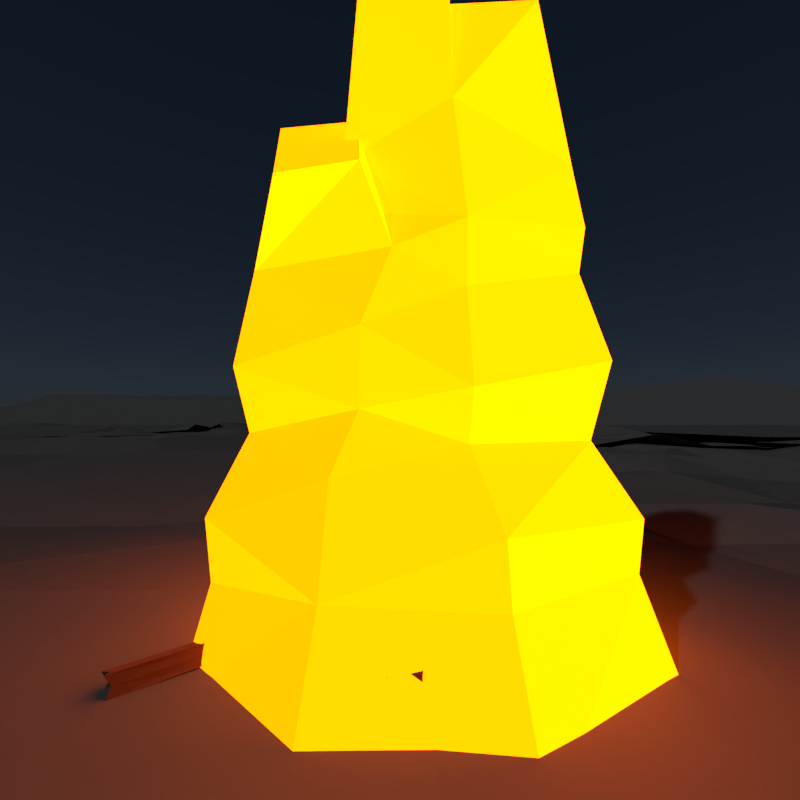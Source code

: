 # Source: Low_Poly_Fire.blend  (saved by Blender 2.72.3; exported with 4.5.12 LTS)
import bpy
from mathutils import Matrix  # noqa: F401  (used for matrix-valued properties, if any)

bpy.ops.wm.read_factory_settings(use_empty=True)
scene = bpy.context.scene
scene.name = 'Google.com/+BrandonFarley'

# ---- collections
col_collection_1 = bpy.data.collections.new('Collection 1'); scene.collection.children.link(col_collection_1)

# ---- materials (node trees are filled in below, after node groups)
mat_material_003 = bpy.data.materials.new('Material.003')
mat_material_003.alpha_threshold = 0.0
mat_material_003.roughness = 0.5
mat_material_004 = bpy.data.materials.new('Material.004')
mat_material_004.alpha_threshold = 0.0
mat_material_004.roughness = 0.5
mat_material_001 = bpy.data.materials.new('Material.001')
mat_material_001.alpha_threshold = 0.0
mat_material_001.diffuse_color = (0.1709, 0.05, 0.01281, 1.0)
mat_material_001.specular_color = (0.2432, 0.2432, 0.2432)
mat_material_001.roughness = 0.5
mat_material = bpy.data.materials.new('Material')
mat_material.alpha_threshold = 0.0
mat_material.roughness = 0.5
mat_material_002 = bpy.data.materials.new('Material.002')
mat_material_002.alpha_threshold = 0.0
mat_material_002.diffuse_color = (0.0657, 0.5931, 0.02086, 1.0)
mat_material_002.roughness = 0.5

# ---- material node trees
mat_material_003.use_nodes = True; mat_material_003.node_tree.nodes.clear()
_N = mat_material_003.node_tree.nodes; _L = mat_material_003.node_tree.links
n0 = _N.new('ShaderNodeEmission'); n0.name = 'Emission'; n0.location = (-342, 174)
n0.inputs[0].default_value = (0.8, 0.09464, 0.0, 1.0)
n0.inputs[1].default_value = 12.0
n1 = _N.new('ShaderNodeBsdfDiffuse'); n1.name = 'Diffuse BSDF'; n1.location = (-320, 306)
n1.inputs[0].default_value = (0.8, 0.3624, 0.0, 1.0)
n2 = _N.new('ShaderNodeTexCoord'); n2.name = 'Texture Coordinate'; n2.location = (-551, 408)
n3 = _N.new('ShaderNodeAddShader'); n3.name = 'Add Shader'; n3.location = (-71, 186)
n4 = _N.new('ShaderNodeMixShader'); n4.name = 'Mix Shader.001'; n4.location = (38, 409)
n5 = _N.new('ShaderNodeBsdfTransparent'); n5.name = 'Transparent BSDF'; n5.location = (62, 75)
n6 = _N.new('ShaderNodeOutputMaterial'); n6.name = 'Material Output'; n6.location = (489, 369)
n7 = _N.new('ShaderNodeMixShader'); n7.name = 'Mix Shader.002'; n7.location = (289, 215)
n7.inputs[0].default_value = 0.6667
_L.new(n1.outputs[0], n3.inputs[0])
_L.new(n0.outputs[0], n3.inputs[1])
_L.new(n3.outputs[0], n4.inputs[1])
_L.new(n1.outputs[0], n4.inputs[2])
_L.new(n2.outputs[1], n4.inputs[0])
_L.new(n5.outputs[0], n7.inputs[2])
_L.new(n4.outputs[0], n7.inputs[1])
_L.new(n7.outputs[0], n6.inputs[0])
n6.is_active_output = True
mat_material_004.use_nodes = True; mat_material_004.node_tree.nodes.clear()
_N = mat_material_004.node_tree.nodes; _L = mat_material_004.node_tree.links
n0 = _N.new('ShaderNodeOutputMaterial'); n0.name = 'Material Output'; n0.location = (300, 300)
n1 = _N.new('ShaderNodeBsdfDiffuse'); n1.name = 'Diffuse BSDF'; n1.location = (10, 300)
n1.inputs[0].default_value = (0.1161, 0.1161, 0.1161, 1.0)
_L.new(n1.outputs[0], n0.inputs[0])
n0.is_active_output = True
mat_material_001.use_nodes = True; mat_material_001.node_tree.nodes.clear()
_N = mat_material_001.node_tree.nodes; _L = mat_material_001.node_tree.links
n0 = _N.new('ShaderNodeOutputMaterial'); n0.name = 'Material Output'; n0.location = (300, 300)
n1 = _N.new('ShaderNodeBsdfDiffuse'); n1.name = 'Diffuse BSDF'; n1.location = (10, 300)
n1.inputs[0].default_value = (0.1202, 0.06653, 0.0401, 1.0)
_L.new(n1.outputs[0], n0.inputs[0])
n0.is_active_output = True
mat_material.use_nodes = True; mat_material.node_tree.nodes.clear()
_N = mat_material.node_tree.nodes; _L = mat_material.node_tree.links
n0 = _N.new('ShaderNodeEmission'); n0.name = 'Emission'; n0.location = (-342, 174)
n0.inputs[0].default_value = (0.8, 0.09464, 0.0, 1.0)
n0.inputs[1].default_value = 12.0
n1 = _N.new('ShaderNodeBsdfDiffuse'); n1.name = 'Diffuse BSDF'; n1.location = (-320, 306)
n1.inputs[0].default_value = (0.8, 0.3624, 0.0, 1.0)
n2 = _N.new('ShaderNodeTexCoord'); n2.name = 'Texture Coordinate'; n2.location = (-551, 408)
n3 = _N.new('ShaderNodeAddShader'); n3.name = 'Add Shader'; n3.location = (-71, 186)
n4 = _N.new('ShaderNodeMixShader'); n4.name = 'Mix Shader.001'; n4.location = (38, 409)
n5 = _N.new('ShaderNodeOutputMaterial'); n5.name = 'Material Output'; n5.location = (489, 369)
_L.new(n1.outputs[0], n3.inputs[0])
_L.new(n0.outputs[0], n3.inputs[1])
_L.new(n3.outputs[0], n4.inputs[1])
_L.new(n1.outputs[0], n4.inputs[2])
_L.new(n2.outputs[1], n4.inputs[0])
_L.new(n4.outputs[0], n5.inputs[0])
n5.is_active_output = True
mat_material_002.use_nodes = True; mat_material_002.node_tree.nodes.clear()
_N = mat_material_002.node_tree.nodes; _L = mat_material_002.node_tree.links
n0 = _N.new('ShaderNodeOutputMaterial'); n0.name = 'Material Output'; n0.location = (300, 300)
n1 = _N.new('ShaderNodeBsdfDiffuse'); n1.name = 'Diffuse BSDF'; n1.location = (10, 300)
n1.inputs[0].default_value = (0.0657, 0.5931, 0.02086, 1.0)
_L.new(n1.outputs[0], n0.inputs[0])
n0.is_active_output = True

# ---- world
world_world = bpy.data.worlds.new('World'); scene.world = world_world
world_world.use_nodes = True; world_world.node_tree.nodes.clear()
_N = world_world.node_tree.nodes; _L = world_world.node_tree.links
n0 = _N.new('ShaderNodeOutputWorld'); n0.name = 'World Output'; n0.location = (300, 300)
n1 = _N.new('ShaderNodeBackground'); n1.name = 'Background'; n1.location = (10, 300)
n1.inputs[1].default_value = 0.12
n2 = _N.new('ShaderNodeTexSky'); n2.name = 'Sky Texture'; n2.location = (-190, 300)
n2.sky_type = 'HOSEK_WILKIE'
n2.sun_elevation = 1.571
_L.new(n1.outputs[0], n0.inputs[0])
_L.new(n2.outputs[0], n1.inputs[0])
n0.is_active_output = True
world_world.color = (0.05088, 0.05088, 0.05088)
world_world.use_sun_shadow = False
world_world.sun_shadow_jitter_overblur = 0.0
world_world.cycles.sampling_method = 'MANUAL'
world_world.light_settings.ao_factor = 0.04237

# ---- cameras
cam_camera = bpy.data.cameras.new('Camera')
cam_camera.clip_start = 0.001
cam_camera.clip_end = 2000.0
cam_camera.lens = 16.66
cam_camera.sensor_width = 32.0
cam_camera.sensor_height = 18.0
cam_camera.ortho_scale = 7.314
cam_camera.dof.focus_distance = 0.0

# ---- lights
light_sun = bpy.data.lights.new('Sun', 'SUN')
light_sun.transmission_factor = 0.0
light_sun.angle = 0.03
light_sun.energy = 0.85
light_sun.shadow_buffer_clip_start = 0.5
light_sun.shadow_soft_size = 0.015
light_sun.shadow_cascade_max_distance = 1000.0
light_sun.cycles.use_multiple_importance_sampling = False

# ---- meshes
me_cube_005 = bpy.data.meshes.new('Cube.005')
me_cube_005.from_pydata([(-1.151, -0.3799, 0.0), (0.5928, -0.1378, 1.983), (0.1086, 0.1518, 1.978), (0.1086, -0.2939, 1.978), (-0.2433, -0.2939, 1.978), (0.3736, -0.9054, 0.0), (-0.7064, 0.02836, 2.618), (-0.3752, 0.05223, 2.852), (0.07243, 0.0486, 2.614), (-0.3159, -0.154, 2.618), (-0.04663, 0.1601, 3.416), (-0.57, 0.04426, 3.291), (0.5602, 0.2137, 2.449), (0.1426, -0.2365, 2.297), (-0.297, 0.1142, 2.227), (-0.7715, -0.07814, 2.297), (0.3055, 0.6868, 0.2299), (-1.073, -0.2639, 0.5929), (0.3025, -0.6783, 0.5929), (-0.3204, 0.6182, 0.5281), (-0.9577, -0.1544, 1.49), (0.687, 0.1685, 1.49), (0.2328, -0.4634, 1.49), (-0.283, 0.3214, 1.327)], [], [(2, 23, 14), (11, 9, 7, 6), (4, 20, 22), (0, 5, 18, 17), (7, 9, 10), (20, 4, 15), (12, 2, 3, 1), (14, 8, 13, 2), (7, 14, 6), (11, 6, 15, 9), (4, 3, 13), (20, 17, 18, 22), (21, 2, 12, 1), (1, 22, 21), (14, 7, 8), (19, 23, 21), (13, 8, 9), (19, 17, 20, 23), (21, 18, 16, 19), (18, 5, 16), (2, 21, 23), (14, 23, 20, 15), (21, 22, 18), (16, 0, 17, 19), (3, 4, 22), (1, 3, 22), (10, 9, 8), (5, 0, 16), (15, 6, 14), (15, 4, 13, 9), (8, 7, 10), (3, 2, 13)])
me_cube_005.materials.append(None)
me_cube_005.use_remesh_preserve_volume = False
me_cube_005.use_remesh_preserve_attributes = False
me_cube_005.use_mirror_vertex_groups = False
me_cube_005.update()
me_plane = bpy.data.meshes.new('Plane')
me_plane.from_pydata([(-1.003, -1.003, 0.04834), (1.048, -1.004, 0.01636), (-1.0, 0.9788, -0.07969), (0.9611, 1.007, 0.01511), (-1.06, 0.6666, -0.1455), (-1.016, 0.3137, -0.0617), (-1.002, -0.009745, 0.01771), (-0.979, -0.2798, -0.02722), (-0.968, -0.608, -0.07011), (-0.6405, -0.986, -0.0006325), (-0.3423, -0.9925, 0.02603), (0.03984, -0.9819, -0.04533), (0.3321, -1.007, -0.005189), (0.6222, -1.004, 0.05343), (0.9611, -0.6739, -0.03664), (0.9749, -0.2999, 0.1143), (0.9472, 0.02946, 0.0001623), (0.9872, 0.3257, -0.03746), (1.023, 0.6263, -0.0741), (0.6247, 1.021, 0.02886), (0.339, 1.023, -0.02237), (0.009039, 1.013, 0.01367), (-0.3387, 1.01, -0.008579), (-0.7018, 1.008, 0.04217), (-0.6435, -0.6871, 0.01636), (-0.5992, -0.2961, -0.03138), (-0.6768, -0.01625, -0.03655), (-0.6784, 0.3215, -0.004176), (-0.6516, 0.6704, -0.006447), (-0.3733, -0.6558, 0.01512), (-0.3502, -0.268, 0.09205), (-0.3595, 0.02416, -0.01988), (-0.3466, 0.3163, -0.01085), (-0.3912, 0.6984, -0.09561), (0.009141, -0.6875, 0.01074), (-0.01059, -0.3466, 0.004568), (-0.001071, -0.01826, 0.0007514), (0.03125, 0.276, 0.1637), (0.03202, 0.7172, 0.07434), (0.3196, -0.6772, 0.005324), (0.3521, -0.2763, 0.01227), (0.3423, 0.008365, 0.01077), (0.3391, 0.3595, -0.07631), (0.3652, 0.6373, -0.03573), (0.5981, -0.684, 0.09016), (0.6227, -0.3504, -0.003366), (0.608, -0.01274, -0.001189), (0.6503, 0.3643, 0.02423), (0.5845, 0.7173, -0.03043), (-0.9774, -0.8054, 0.07377), (0.834, -1.004, -0.0009262), (0.9928, 0.8167, 0.002965), (-0.8489, 0.9938, -0.06585), (-1.035, 0.8264, -0.03166), (-1.038, 0.4955, 0.004094), (-1.004, 0.1549, 0.08331), (-0.9868, -0.1452, 0.07205), (-0.9751, -0.4442, -0.03518), (-0.8153, -0.9907, 0.08924), (-0.491, -0.9886, 0.008427), (-0.1511, -0.9865, 0.009028), (0.1844, -0.9941, 0.01914), (0.4767, -1.006, 0.01111), (1.009, -0.8371, 0.05827), (0.971, -0.4871, 0.04453), (0.9616, -0.1361, 0.03091), (0.9682, 0.1784, 0.02925), (1.007, 0.4771, 0.01721), (0.7936, 1.014, 0.01217), (0.4823, 1.022, -0.009302), (0.1736, 1.018, -0.01678), (-0.1644, 1.012, -0.00102), (-0.5154, 1.009, -0.08049), (-0.6754, 0.8382, -0.01945), (-0.6411, -0.8351, -0.002644), (-0.6199, -0.4895, -0.0647), (-0.6393, -0.1555, -0.004337), (-0.6775, 0.1531, 0.004853), (-0.6652, 0.4943, -0.04571), (-0.3684, 0.8561, 0.0418), (-0.361, -0.8261, 0.1149), (-0.3661, -0.4634, 0.1184), (-0.3531, -0.1232, -0.02399), (-0.3519, 0.1699, -0.02765), (-0.3685, 0.5082, -0.02054), (0.02212, 0.8671, 0.1026), (0.02468, -0.8338, 0.08094), (0.0004083, -0.5168, 0.002047), (-0.007103, -0.1823, -0.005122), (0.01253, 0.1304, 0.02592), (0.0311, 0.4975, 0.1109), (0.3526, 0.8309, -0.005389), (0.3259, -0.842, 0.003383), (0.3346, -0.4763, 0.03814), (0.3478, -0.1349, -0.06803), (0.3436, 0.183, 0.02994), (0.3528, 0.4985, -0.01245), (0.6065, 0.8687, -0.02589), (0.609, -0.8459, -0.05486), (0.6105, -0.5192, -0.01853), (0.6166, -0.1819, -0.02066), (0.6287, 0.1757, 0.01102), (0.6188, 0.5404, -0.03375), (-0.807, -0.6452, -0.1081), (-0.7902, -0.2877, -0.08385), (-0.8416, -0.01298, -0.04585), (-0.8456, 0.3193, 0.01964), (-0.8636, 0.6811, 0.1162), (-0.5072, -0.6701, -0.01787), (-0.4745, -0.2824, -0.001086), (-0.5194, 0.005832, 0.05481), (-0.5124, 0.3187, -0.01141), (-0.5214, 0.6852, -0.02285), (-0.1817, -0.6719, -0.00654), (-0.18, -0.3074, 0.0413), (-0.1801, 0.0018, -0.06462), (-0.16, 0.2978, 0.01373), (-0.1799, 0.7056, -0.08893), (0.1654, -0.6819, -0.04901), (0.1708, -0.3123, -0.03873), (0.1725, -0.004852, 0.0223), (0.1845, 0.3182, 0.04627), (0.1979, 0.677, 0.009271), (0.4567, -0.6803, 0.06145), (0.4867, -0.3125, 0.03353), (0.474, -0.002372, 0.05996), (0.4949, 0.3616, -0.00737), (0.4749, 0.678, 0.01383), (0.7797, -0.6789, 0.03074), (0.7992, -0.3262, 0.006896), (0.7784, 0.008108, -0.0278), (0.8184, 0.3447, -0.02746), (0.8039, 0.6722, -0.01532), (0.811, 0.5082, -0.03776), (0.7992, 0.1753, -0.1175), (0.7893, -0.1595, -0.03727), (0.7903, -0.5009, 0.08565), (0.8059, -0.8422, -0.009065), (0.4849, 0.5197, -0.01174), (0.4845, 0.1797, 0.01398), (0.4803, -0.1574, 0.04946), (0.4735, -0.4981, -0.01247), (0.4655, -0.8426, 0.06996), (0.1903, 0.4976, 0.003136), (0.1763, 0.1573, -0.0161), (0.1688, -0.1588, -0.09099), (0.1683, -0.4971, 0.01758), (0.1763, -0.8382, -0.0509), (-0.1697, 0.5016, -0.06119), (-0.17, 0.1498, -0.03618), (-0.1803, -0.1538, -0.08682), (-0.1808, -0.4896, 0.0163), (-0.1661, -0.8291, -0.01382), (-0.5169, 0.5019, -0.01548), (-0.5152, 0.1617, -0.01803), (-0.4969, -0.1384, 0.02327), (-0.4931, -0.4768, 0.04728), (-0.5005, -0.8298, 0.06347), (-0.8547, 0.5039, 0.141), (-0.845, 0.1526, -0.0442), (-0.8168, -0.1505, -0.0999), (-0.7986, -0.4664, -0.09867), (-0.8134, -0.8185, -0.04389), (0.4785, 0.8509, 0.03292), (0.1887, 0.8504, 0.09009), (-0.1723, 0.859, -0.03246), (-0.5163, 0.8461, -0.09756), (-0.8524, 0.8359, -0.04086), (0.7989, 0.8433, 0.05318), (0.8892, 0.9157, 0.02091), (-0.7671, 0.9196, -0.01991), (-0.4347, 0.9288, -0.03597), (-0.07435, 0.9315, 0.02269), (0.2631, 0.9275, 0.01262), (0.5466, 0.9413, 0.006783), (-0.7303, -0.7422, -0.03711), (-0.6997, -0.3833, -0.06891), (-0.7431, -0.0876, -0.04704), (-0.7628, 0.2359, -0.006174), (-0.7586, 0.5853, 0.051), (-0.4336, -0.7466, 0.04517), (-0.4212, -0.3713, 0.06372), (-0.4327, -0.05496, 0.009002), (-0.4328, 0.2419, -0.01693), (-0.4472, 0.5987, -0.03929), (-0.07762, -0.7578, 0.01847), (-0.09436, -0.4156, 0.01623), (-0.09129, -0.08848, -0.03861), (-0.06583, 0.2175, 0.04776), (-0.06985, 0.6059, 0.01017), (0.2477, -0.7593, -0.02244), (0.2576, -0.3874, 0.006911), (0.2545, -0.0741, -0.03236), (0.2645, 0.2582, -0.005274), (0.2719, 0.5799, -0.008161), (0.5381, -0.7685, 0.03764), (0.5461, -0.4186, 0.0003211), (0.5464, -0.0898, 0.02102), (0.5655, 0.2723, 0.01049), (0.543, 0.6126, -0.01621), (0.8925, -0.7601, 0.01119), (0.8848, -0.4009, 0.06296), (0.8694, -0.0662, -0.008364), (0.8892, 0.2505, -0.04007), (0.9125, 0.5732, -0.02805), (0.7022, 0.6132, -0.02912), (0.7214, 0.4419, -0.01864), (0.9059, 0.418, -0.02083), (0.7239, 0.2607, -0.02878), (0.7042, 0.09118, -0.03491), (0.8697, 0.103, -0.03224), (0.6978, -0.08669, -0.0217), (0.7074, -0.2549, -0.01353), (0.8827, -0.2325, 0.03028), (0.7081, -0.4273, 0.01914), (0.6935, -0.5939, 0.04655), (0.8775, -0.586, 0.03012), (0.6926, -0.764, 0.0138), (0.7144, -0.9257, -0.002168), (0.9257, -0.922, 0.01648), (0.4215, 0.583, -0.0111), (0.4184, 0.4305, -0.02771), (0.5659, 0.444, -0.006527), (0.4132, 0.2746, -0.01166), (0.4124, 0.09223, 0.02881), (0.549, 0.0846, 0.02094), (0.4105, -0.07585, 0.0112), (0.4159, -0.2158, 0.005506), (0.553, -0.2497, 0.01417), (0.4105, -0.3918, 0.01792), (0.3954, -0.5828, 0.02308), (0.5347, -0.5961, 0.03053), (0.3917, -0.7614, 0.03493), (0.4009, -0.9232, 0.02032), (0.5449, -0.92, 0.0187), (0.1083, 0.5967, 0.05189), (0.1051, 0.3961, 0.08419), (0.2629, 0.4136, -0.008591), (0.09834, 0.2225, 0.05828), (0.09198, 0.06589, 0.008121), (0.2598, 0.08666, 0.01181), (0.08644, -0.09308, -0.01975), (0.08017, -0.2492, -0.03262), (0.26, -0.2216, -0.0459), (0.08489, -0.4153, -0.00422), (0.0887, -0.5953, -0.005007), (0.2478, -0.5824, 0.003385), (0.0935, -0.764, -0.0007849), (0.1035, -0.9074, 0.002343), (0.254, -0.9192, -0.008665), (-0.2774, 0.6045, -0.06684), (-0.2585, 0.4075, -0.0202), (-0.06585, 0.3954, 0.05697), (-0.2559, 0.234, -0.01504), (-0.2647, 0.086, -0.0372), (-0.0846, 0.06616, -0.01847), (-0.267, -0.06297, -0.04921), (-0.2643, -0.213, 0.004729), (-0.0986, -0.245, -0.0128), (-0.271, -0.3856, 0.06772), (-0.2795, -0.5674, 0.03793), (-0.0898, -0.5923, 0.005583), (-0.2751, -0.7497, 0.0305), (-0.2593, -0.9042, 0.03632), (-0.05889, -0.9064, 0.008663), (-0.5886, 0.5853, -0.02285), (-0.5927, 0.4072, -0.0189), (-0.4348, 0.4089, -0.0145), (-0.5973, 0.239, -0.00706), (-0.5975, 0.07382, 0.001436), (-0.4397, 0.08859, -0.001442), (-0.5838, -0.07184, 0.009364), (-0.5531, -0.216, -0.003024), (-0.4147, -0.203, 0.02338), (-0.5469, -0.3918, -0.01206), (-0.5665, -0.5772, -0.005162), (-0.4336, -0.5653, 0.04171), (-0.5697, -0.757, 0.01556), (-0.5663, -0.9092, 0.0178), (-0.4214, -0.9094, 0.0537), (-0.9597, 0.5954, 0.01938), (-0.9362, 0.4125, 0.0297), (-0.7654, 0.4203, 0.0327), (-0.9315, 0.2336, 0.0001727), (-0.9244, 0.07481, 0.004252), (-0.7592, 0.07026, -0.0301), (-0.9104, -0.08629, -0.01425), (-0.8969, -0.2116, -0.03144), (-0.7104, -0.2222, -0.05443), (-0.8839, -0.3687, -0.06178), (-0.8858, -0.5389, -0.07813), (-0.7136, -0.5759, -0.06139), (-0.8976, -0.7221, -0.03207), (-0.9004, -0.9033, 0.04114), (-0.7354, -0.9093, 0.01245), (0.4113, 0.9331, -0.001616), (0.4157, 0.7496, 0.0007527), (0.5342, 0.7806, -0.001313), (0.1016, 0.937, 0.047), (0.1149, 0.7754, 0.0674), (0.2765, 0.7504, 0.01482), (-0.2625, 0.9304, 0.0003701), (-0.2839, 0.7795, -0.04292), (-0.07581, 0.7843, 0.0121), (-0.6048, 0.9301, -0.03636), (-0.5907, 0.7657, -0.03836), (-0.4457, 0.7775, -0.04168), (-0.9352, 0.9051, -0.05368), (-0.9519, 0.7405, -0.02224), (-0.7666, 0.7499, 0.01742), (0.7073, 0.9321, 0.01715), (0.7025, 0.7731, -0.004013), (0.9077, 0.736, -0.01036), (-0.3563, -0.04951, -0.02194), (-0.005093, -0.4317, 0.003308), (-0.004087, -0.1003, -0.002185), (0.02189, 0.2032, 0.09483), (0.3451, -0.06328, -0.02863), (-0.2698, 0.01298, -0.04225), (0.0801, -0.3295, -0.01708), (0.0857, -0.01156, 0.01153), (0.1079, 0.2971, 0.105), (0.4082, 0.002997, 0.03537), (-0.3557, 0.09703, -0.02377), (-0.008849, -0.2644, -0.0002767), (0.00573, 0.05605, 0.01334), (0.03118, 0.3868, 0.1373), (0.343, 0.0957, 0.02036), (-0.4394, 0.01499, 0.01747), (-0.09529, -0.327, 0.02293), (-0.09059, -0.008232, -0.03193), (-0.06438, 0.2869, 0.08873), (0.2574, 0.001757, 0.01654), (0.1804, 0.2377, 0.01509), (0.1744, 0.07623, 0.003101), (0.09443, 0.1438, 0.004909), (0.26, 0.1702, 0.006917), (0.1706, -0.08182, -0.03434), (0.1698, -0.2356, -0.06486), (0.08085, -0.1705, -0.04806), (0.2583, -0.1469, -0.07951), (-0.165, 0.2238, -0.01123), (-0.1751, 0.0758, -0.0504), (-0.2609, 0.1599, -0.03192), (-0.07874, 0.1401, -0.005128), (-0.1802, -0.07602, -0.07572), (-0.1802, -0.2306, -0.02276), (-0.2667, -0.1385, -0.0554), (-0.09372, -0.168, -0.04597), (-0.3929, -0.08907, -0.007495), (-0.3961, -0.0154, -0.00544), (-0.4761, -0.02456, 0.03191), (-0.04697, -0.4662, 0.009139), (-0.05248, -0.3811, 0.0104), (-0.1372, -0.3615, 0.02876), (-0.1358, -0.1212, -0.06271), (-0.04919, -0.1354, -0.02186), (-0.04618, -0.05337, -0.01893), (-0.1357, -0.04334, -0.05161), (-0.1179, 0.1837, 0.005792), (-0.02665, 0.174, 0.03684), (-0.01729, 0.2468, 0.1058), (-0.1129, 0.2577, 0.03074), (0.2116, -0.1164, -0.06168), (0.3012, -0.1045, -0.0502), (0.2984, -0.03287, -0.01079), (0.2135, -0.03948, -0.00503), (0.2204, 0.2077, -0.01069), (0.304, 0.2206, 0.01233), (0.2245, 0.2882, 0.0205), (0.3774, 0.0503, 0.01979), (0.4432, 0.04493, 0.04439), (0.378, 0.1376, 0.02937), (0.3792, -0.1054, -0.02841), (0.4423, -0.03911, 0.03558), (0.3764, -0.03374, 0.01099), (0.06817, 0.336, 0.124), (0.1448, 0.3571, 0.06523), (0.06809, 0.4468, 0.09753), (0.05544, 0.1765, 0.0421), (0.1373, 0.1899, 0.02109), (0.1414, 0.2704, 0.05228), (0.0648, 0.2493, 0.111), (0.04546, 0.02381, 0.004436), (0.1322, 0.03052, 0.01521), (0.1342, 0.1116, -0.00399), (0.05226, 0.09813, 0.01702), (0.2161, 0.0409, 0.01706), (0.3011, 0.04751, 0.01129), (0.3017, 0.1348, 0.02087), (0.2181, 0.122, -0.002147), (0.03967, -0.1377, -0.01244), (0.1276, -0.1259, -0.05537), (0.1295, -0.04896, 0.001277), (0.04269, -0.05567, -0.009499), (0.03479, -0.2979, -0.01403), (0.1255, -0.2808, -0.03568), (0.1245, -0.204, -0.06181), (0.03653, -0.2157, -0.01887), (0.2154, -0.267, -0.04232), (0.3039, -0.1783, -0.05696), (0.2144, -0.1902, -0.06844), (0.04265, -0.4661, -0.001087), (0.1278, -0.3638, -0.02148), (0.03715, -0.381, 0.000174), (-0.1129, 0.3466, 0.03535), (-0.0173, 0.3357, 0.1104), (-0.01737, 0.4465, 0.08392), (-0.3039, 0.2019, -0.02135), (-0.2129, 0.1919, -0.02561), (-0.2079, 0.2659, -0.0006557), (-0.3121, 0.05508, -0.02854), (-0.2224, 0.0439, -0.05091), (-0.2174, 0.1179, -0.03669), (-0.3083, 0.128, -0.03243), (-0.1324, 0.03398, -0.04155), (-0.04284, 0.02395, -0.008862), (-0.03604, 0.09826, 0.003723), (-0.1273, 0.108, -0.02733), (-0.3101, -0.09308, -0.0366), (-0.2237, -0.1084, -0.06802), (-0.2236, -0.03059, -0.05692), (-0.3132, -0.01941, -0.03455), (-0.2221, -0.2602, 0.02301), (-0.2223, -0.1834, -0.04104), (-0.3087, -0.1681, -0.009631), (-0.1393, -0.2762, 0.01425), (-0.0546, -0.2958, -0.004118), (-0.05285, -0.2136, -0.008963), (-0.1395, -0.1994, -0.04981), (-0.4796, 0.04721, 0.02669), (-0.3996, 0.05637, -0.01066), (-0.3958, 0.1292, -0.01455)], [], [(167, 73, 170), (166, 79, 171), (165, 85, 172), (164, 91, 173), (163, 97, 174), (162, 74, 175), (161, 75, 176), (160, 76, 177), (159, 77, 178), (158, 78, 179), (157, 80, 180), (156, 81, 181), (155, 82, 349, 182), (154, 83, 183), (153, 84, 184), (152, 86, 185), (151, 87, 352, 186), (150, 348, 355), (149, 344, 359), (148, 90, 189), (147, 92, 190), (146, 93, 191), (145, 340, 363), (144, 336, 367), (143, 96, 194), (142, 98, 195), (141, 99, 196), (140, 100, 197), (139, 101, 198), (138, 102, 199), (137, 63, 200), (136, 64, 201), (135, 65, 202), (134, 66, 203), (133, 67, 204), (102, 133, 205), (47, 131, 206), (131, 17, 207), (101, 134, 208), (46, 130, 209), (130, 16, 210), (100, 135, 211), (45, 129, 212), (129, 15, 213), (99, 136, 214), (44, 128, 215), (128, 14, 216), (98, 137, 217), (13, 50, 218), (50, 1, 219), (96, 138, 220), (42, 126, 221), (126, 47, 222), (95, 139, 223), (41, 322, 370), (125, 46, 225), (94, 140, 226, 373), (40, 124, 227), (124, 45, 228), (93, 141, 229), (39, 123, 230), (123, 44, 231), (92, 142, 232), (12, 62, 233), (62, 13, 234), (90, 143, 235), (37, 321, 376), (121, 42, 237), (89, 335, 379), (36, 320, 383), (120, 332, 387), (88, 339, 391), (35, 319, 395), (119, 40, 243, 399), (87, 146, 244, 402), (34, 118, 245), (118, 39, 246), (86, 147, 247), (11, 61, 248), (61, 12, 249), (84, 148, 250), (32, 116, 251), (116, 331, 405), (83, 343, 408), (31, 318, 411), (115, 330, 415), (82, 347, 419), (30, 114, 423, 257), (114, 329, 426), (81, 151, 259), (29, 113, 260), (113, 34, 261), (80, 152, 262), (10, 60, 263), (60, 11, 264), (78, 153, 265), (27, 111, 266), (111, 32, 267), (77, 154, 268), (26, 110, 269), (110, 328, 430), (76, 155, 271), (25, 109, 272), (109, 30, 273), (75, 156, 274), (24, 108, 275), (108, 29, 276), (74, 157, 277), (9, 59, 278), (59, 10, 279), (54, 158, 280), (5, 106, 281), (106, 27, 282), (55, 159, 283), (6, 105, 284), (105, 26, 285), (56, 160, 286), (7, 104, 287), (104, 25, 288), (57, 161, 289), (8, 103, 290), (103, 24, 291), (49, 162, 292), (0, 58, 293), (58, 9, 294), (91, 163, 295), (43, 127, 296), (127, 48, 297), (85, 164, 298), (38, 122, 299), (122, 43, 300), (79, 165, 301), (33, 117, 302), (117, 38, 303), (73, 166, 304), (28, 112, 305), (112, 33, 306), (53, 167, 307), (4, 107, 308), (107, 28, 309), (97, 168, 310), (48, 132, 311), (132, 18, 312), (168, 51, 169), (51, 3, 169), (3, 68, 169), (68, 168, 169), (73, 23, 170), (23, 52, 170), (52, 167, 170), (79, 22, 171), (22, 72, 171), (72, 166, 171), (85, 21, 172), (21, 71, 172), (71, 165, 172), (91, 20, 173), (20, 70, 173), (70, 164, 173), (97, 19, 174), (19, 69, 174), (69, 163, 174), (74, 24, 175), (24, 103, 175), (103, 162, 175), (75, 25, 176), (25, 104, 176), (104, 161, 176), (76, 26, 177), (26, 105, 177), (105, 160, 177), (77, 27, 178), (27, 106, 178), (106, 159, 178), (78, 28, 179), (28, 107, 179), (107, 158, 179), (80, 29, 180), (29, 108, 180), (108, 157, 180), (81, 30, 181), (30, 109, 181), (109, 156, 181), (82, 313, 349), (31, 328, 350), (110, 155, 182, 351), (83, 32, 183), (32, 111, 183), (111, 154, 183), (84, 33, 184), (33, 112, 184), (112, 153, 184), (86, 34, 185), (34, 113, 185), (113, 152, 185), (87, 314, 352), (35, 329, 353), (114, 151, 186, 354), (88, 315, 356), (36, 330, 357), (115, 345, 358), (89, 316, 360), (37, 331, 361), (116, 341, 362), (90, 38, 189), (38, 117, 189), (117, 148, 189), (92, 39, 190), (39, 118, 190), (118, 147, 190), (93, 40, 191), (40, 119, 191), (119, 146, 191), (94, 317, 364), (41, 332, 365), (120, 337, 366), (95, 42, 193, 368), (42, 121, 369, 193), (121, 333, 369), (96, 43, 194), (43, 122, 194), (122, 143, 194), (98, 44, 195), (44, 123, 195), (123, 142, 195), (99, 45, 196), (45, 124, 196), (124, 141, 196), (100, 46, 197), (46, 125, 197), (125, 140, 197), (101, 47, 198), (47, 126, 198), (126, 139, 198), (102, 48, 199), (48, 127, 199), (127, 138, 199), (63, 14, 200), (14, 128, 200), (128, 137, 200), (64, 15, 201), (15, 129, 201), (129, 136, 201), (65, 16, 202), (16, 130, 202), (130, 135, 202), (66, 17, 203), (17, 131, 203), (131, 134, 203), (67, 18, 204), (18, 132, 204), (132, 133, 204), (133, 132, 205), (132, 48, 205), (48, 102, 205), (131, 133, 206), (133, 102, 206), (102, 47, 206), (17, 67, 207), (67, 133, 207), (133, 131, 207), (134, 131, 208), (131, 47, 208), (47, 101, 208), (130, 134, 209), (134, 101, 209), (101, 46, 209), (16, 66, 210), (66, 134, 210), (134, 130, 210), (135, 130, 211), (130, 46, 211), (46, 100, 211), (129, 135, 212), (135, 100, 212), (100, 45, 212), (15, 65, 213), (65, 135, 213), (135, 129, 213), (136, 129, 214), (129, 45, 214), (45, 99, 214), (128, 136, 215), (136, 99, 215), (99, 44, 215), (14, 64, 216), (64, 136, 216), (136, 128, 216), (137, 128, 217), (128, 44, 217), (44, 98, 217), (50, 137, 218), (137, 98, 218), (98, 13, 218), (1, 63, 219), (63, 137, 219), (137, 50, 219), (138, 127, 220), (127, 43, 220), (43, 96, 220), (126, 138, 221), (138, 96, 221), (96, 42, 221), (47, 102, 222), (102, 138, 222), (138, 126, 222), (139, 126, 223), (126, 42, 223), (42, 95, 223), (125, 139, 224, 371), (139, 95, 372, 224), (95, 327, 372), (46, 101, 225), (101, 139, 225), (139, 125, 225), (140, 125, 374, 226), (125, 322, 374), (41, 317, 375), (124, 140, 227), (140, 94, 227), (94, 40, 227), (45, 100, 228), (100, 140, 228), (140, 124, 228), (141, 124, 229), (124, 40, 229), (40, 93, 229), (123, 141, 230), (141, 93, 230), (93, 39, 230), (44, 99, 231), (99, 141, 231), (141, 123, 231), (142, 123, 232), (123, 39, 232), (39, 92, 232), (62, 142, 233), (142, 92, 233), (92, 12, 233), (13, 98, 234), (98, 142, 234), (142, 62, 234), (143, 122, 235), (122, 38, 235), (38, 90, 235), (121, 143, 236, 377), (143, 90, 378, 236), (90, 326, 378), (42, 96, 237), (96, 143, 237), (143, 121, 237), (144, 333, 380), (121, 321, 381), (37, 316, 382), (120, 334, 384), (144, 335, 385), (89, 325, 386), (41, 327, 388), (95, 336, 389), (144, 334, 390), (145, 337, 392), (120, 320, 393), (36, 315, 394), (119, 338, 396), (145, 339, 397), (88, 324, 398), (40, 94, 400, 243), (94, 340, 400), (145, 338, 401), (146, 119, 403, 244), (119, 319, 403), (35, 314, 404), (118, 146, 245), (146, 87, 245), (87, 34, 245), (39, 93, 246), (93, 146, 246), (146, 118, 246), (147, 118, 247), (118, 34, 247), (34, 86, 247), (61, 147, 248), (147, 86, 248), (86, 11, 248), (12, 92, 249), (92, 147, 249), (147, 61, 249), (148, 117, 250), (117, 33, 250), (33, 84, 250), (116, 148, 251), (148, 84, 251), (84, 32, 251), (37, 326, 406), (90, 148, 252, 407), (148, 116, 405, 252), (149, 341, 409), (116, 32, 253, 410), (32, 83, 408, 253), (115, 342, 412), (149, 343, 413), (83, 323, 414), (36, 325, 416), (89, 344, 417), (149, 342, 418), (150, 345, 420), (115, 318, 421), (31, 313, 422), (114, 346, 423), (150, 347, 424), (82, 30, 257, 425), (35, 324, 427), (88, 348, 428), (150, 346, 429), (151, 114, 259), (114, 30, 259), (30, 81, 259), (113, 151, 260), (151, 81, 260), (81, 29, 260), (34, 87, 261), (87, 151, 261), (151, 113, 261), (152, 113, 262), (113, 29, 262), (29, 80, 262), (60, 152, 263), (152, 80, 263), (80, 10, 263), (11, 86, 264), (86, 152, 264), (152, 60, 264), (153, 112, 265), (112, 28, 265), (28, 78, 265), (111, 153, 266), (153, 78, 266), (78, 27, 266), (32, 84, 267), (84, 153, 267), (153, 111, 267), (154, 111, 268), (111, 27, 268), (27, 77, 268), (110, 154, 269), (154, 77, 269), (77, 26, 269), (31, 323, 431), (83, 154, 270, 432), (154, 110, 430, 270), (155, 110, 271), (110, 26, 271), (26, 76, 271), (109, 155, 272), (155, 76, 272), (76, 25, 272), (30, 82, 273), (82, 155, 273), (155, 109, 273), (156, 109, 274), (109, 25, 274), (25, 75, 274), (108, 156, 275), (156, 75, 275), (75, 24, 275), (29, 81, 276), (81, 156, 276), (156, 108, 276), (157, 108, 277), (108, 24, 277), (24, 74, 277), (59, 157, 278), (157, 74, 278), (74, 9, 278), (10, 80, 279), (80, 157, 279), (157, 59, 279), (158, 107, 280), (107, 4, 280), (4, 54, 280), (106, 158, 281), (158, 54, 281), (54, 5, 281), (27, 78, 282), (78, 158, 282), (158, 106, 282), (159, 106, 283), (106, 5, 283), (5, 55, 283), (105, 159, 284), (159, 55, 284), (55, 6, 284), (26, 77, 285), (77, 159, 285), (159, 105, 285), (160, 105, 286), (105, 6, 286), (6, 56, 286), (104, 160, 287), (160, 56, 287), (56, 7, 287), (25, 76, 288), (76, 160, 288), (160, 104, 288), (161, 104, 289), (104, 7, 289), (7, 57, 289), (103, 161, 290), (161, 57, 290), (57, 8, 290), (24, 75, 291), (75, 161, 291), (161, 103, 291), (162, 103, 292), (103, 8, 292), (8, 49, 292), (58, 162, 293), (162, 49, 293), (49, 0, 293), (9, 74, 294), (74, 162, 294), (162, 58, 294), (163, 69, 295), (69, 20, 295), (20, 91, 295), (127, 163, 296), (163, 91, 296), (91, 43, 296), (48, 97, 297), (97, 163, 297), (163, 127, 297), (164, 70, 298), (70, 21, 298), (21, 85, 298), (122, 164, 299), (164, 85, 299), (85, 38, 299), (43, 91, 300), (91, 164, 300), (164, 122, 300), (165, 71, 301), (71, 22, 301), (22, 79, 301), (117, 165, 302), (165, 79, 302), (79, 33, 302), (38, 85, 303), (85, 165, 303), (165, 117, 303), (166, 72, 304), (72, 23, 304), (23, 73, 304), (112, 166, 305), (166, 73, 305), (73, 28, 305), (33, 79, 306), (79, 166, 306), (166, 112, 306), (167, 52, 307), (52, 2, 307), (2, 53, 307), (107, 167, 308), (167, 53, 308), (53, 4, 308), (28, 73, 309), (73, 167, 309), (167, 107, 309), (168, 68, 310), (68, 19, 310), (19, 97, 310), (132, 168, 311), (168, 97, 311), (97, 48, 311), (18, 51, 312), (51, 168, 312), (168, 132, 312), (431, 432, 270), (431, 323, 432), (323, 83, 432), (429, 426, 258), (429, 346, 426), (346, 114, 426), (428, 429, 258), (428, 348, 429), (348, 150, 429), (427, 428, 258), (427, 324, 428), (324, 88, 428), (424, 425, 257), (424, 347, 425), (347, 82, 425), (423, 424, 257), (423, 346, 424), (346, 150, 424), (422, 419, 256), (422, 313, 419), (313, 82, 419), (421, 422, 256), (421, 318, 422), (318, 31, 422), (420, 421, 256), (420, 345, 421), (345, 115, 421), (418, 415, 255), (418, 342, 415), (342, 115, 415), (417, 418, 255), (417, 344, 418), (344, 149, 418), (416, 417, 255), (416, 325, 417), (325, 89, 417), (414, 411, 254), (414, 323, 411), (323, 31, 411), (413, 414, 254), (413, 343, 414), (343, 83, 414), (412, 413, 254), (412, 342, 413), (342, 149, 413), (409, 410, 253), (409, 341, 410), (341, 116, 410), (406, 407, 252), (406, 326, 407), (326, 90, 407), (404, 402, 244), (404, 314, 402), (314, 87, 402), (403, 404, 244), (403, 319, 404), (319, 35, 404), (401, 399, 243), (401, 338, 399), (338, 119, 399), (400, 401, 243), (400, 340, 401), (340, 145, 401), (398, 395, 242), (398, 324, 395), (324, 35, 395), (397, 398, 242), (397, 339, 398), (339, 88, 398), (396, 397, 242), (396, 338, 397), (338, 145, 397), (394, 391, 241), (394, 315, 391), (315, 88, 391), (393, 394, 241), (393, 320, 394), (320, 36, 394), (392, 393, 241), (392, 337, 393), (337, 120, 393), (390, 387, 240), (390, 334, 387), (334, 120, 387), (389, 390, 240), (389, 336, 390), (336, 144, 390), (388, 389, 240), (388, 327, 389), (327, 95, 389), (386, 383, 239), (386, 325, 383), (325, 36, 383), (385, 386, 239), (385, 335, 386), (335, 89, 386), (384, 385, 239), (384, 334, 385), (334, 144, 385), (382, 379, 238), (382, 316, 379), (316, 89, 379), (381, 382, 238), (381, 321, 382), (321, 37, 382), (380, 381, 238), (380, 333, 381), (333, 121, 381), (378, 376, 236), (378, 326, 376), (326, 37, 376), (375, 373, 226), (375, 317, 373), (317, 94, 373), (374, 375, 226), (374, 322, 375), (322, 41, 375), (372, 370, 224), (372, 327, 370), (327, 41, 370), (369, 367, 193), (369, 333, 367), (333, 144, 367), (366, 363, 192), (366, 337, 363), (337, 145, 363), (365, 366, 192), (365, 332, 366), (332, 120, 366), (364, 365, 192), (364, 317, 365), (317, 41, 365), (362, 359, 188), (362, 341, 359), (341, 149, 359), (361, 362, 188), (361, 331, 362), (331, 116, 362), (360, 361, 188), (360, 316, 361), (316, 37, 361), (358, 355, 187), (358, 345, 355), (345, 150, 355), (357, 358, 187), (357, 330, 358), (330, 115, 358), (356, 357, 187), (356, 315, 357), (315, 36, 357), (353, 354, 186), (353, 329, 354), (329, 114, 354), (352, 353, 186), (352, 314, 353), (314, 35, 353), (350, 351, 182), (350, 328, 351), (328, 110, 351), (349, 350, 182), (349, 313, 350), (313, 31, 350), (430, 431, 270), (430, 328, 431), (328, 31, 431), (426, 427, 258), (426, 329, 427), (329, 35, 427), (419, 420, 256), (419, 347, 420), (347, 150, 420), (415, 416, 255), (415, 330, 416), (330, 36, 416), (411, 412, 254), (411, 318, 412), (318, 115, 412), (408, 409, 253), (408, 343, 409), (343, 149, 409), (405, 406, 252), (405, 331, 406), (331, 37, 406), (395, 396, 242), (395, 319, 396), (319, 119, 396), (391, 392, 241), (391, 339, 392), (339, 145, 392), (387, 388, 240), (387, 332, 388), (332, 41, 388), (383, 384, 239), (383, 320, 384), (320, 120, 384), (379, 380, 238), (379, 335, 380), (335, 144, 380), (376, 377, 236), (376, 321, 377), (321, 121, 377), (370, 371, 224), (370, 322, 371), (322, 125, 371), (367, 368, 193), (367, 336, 368), (336, 95, 368), (363, 364, 192), (363, 340, 364), (340, 94, 364), (359, 360, 188), (359, 344, 360), (344, 89, 360), (355, 356, 187), (355, 348, 356), (348, 88, 356)])
me_plane.materials.append(mat_material_004)
me_plane.use_remesh_preserve_volume = False
me_plane.use_remesh_preserve_attributes = False
me_plane.use_mirror_vertex_groups = False
me_plane.update()
me_plane_001 = bpy.data.meshes.new('Plane.001')
me_plane_001.from_pydata([(-1.008, -1.007, -0.1933), (1.048, -1.004, 0.01636), (-1.0, 0.9788, -0.0965), (0.9611, 1.007, 0.01511), (-1.06, 0.6666, -0.2053), (-1.016, 0.3137, -0.06414), (-1.002, -0.009745, 0.01771), (-0.979, -0.2798, -0.03001), (-0.968, -0.6088, -0.1124), (-0.6406, -0.9876, -0.0876), (-0.347, -0.9968, -0.2156), (0.03983, -0.9823, -0.06712), (0.3321, -1.007, -0.005189), (0.6222, -1.004, 0.05343), (0.9611, -0.6739, -0.03664), (0.9749, -0.2999, 0.1143), (0.9472, 0.02946, 0.0001623), (0.9872, 0.3257, -0.03746), (1.023, 0.6263, -0.0741), (0.6247, 1.021, 0.02886), (0.339, 1.023, -0.02237), (0.009039, 1.013, 0.01367), (-0.3387, 1.01, -0.008579), (-0.7018, 1.008, 0.0336), (-0.6482, -0.6913, -0.2253), (-0.5993, -0.2978, -0.1228), (-0.6768, -0.0163, -0.0392), (-0.6784, 0.3215, -0.006045), (-0.6516, 0.6704, -0.06423), (-0.3734, -0.6574, -0.07204), (-0.3549, -0.2722, -0.1496), (-0.3595, 0.02365, -0.04759), (-0.3466, 0.3163, -0.01085), (-0.3912, 0.6984, -0.09561), (0.009113, -0.6887, -0.05169), (-0.01063, -0.3478, -0.06481), (-0.001077, -0.0185, -0.0122), (0.03125, 0.276, 0.1637), (0.03202, 0.7172, 0.07434), (0.3196, -0.6772, 0.005324), (0.3521, -0.2763, 0.01227), (0.3423, 0.008365, 0.01077), (0.3391, 0.3595, -0.07631), (0.3652, 0.6373, -0.03573), (0.5981, -0.684, 0.09016), (0.6227, -0.3504, -0.003366), (0.608, -0.01274, -0.001189), (0.6503, 0.3643, 0.02423), (0.5845, 0.7173, -0.03043), (-0.9775, -0.807, -0.01284), (0.834, -1.004, -0.0009262), (0.9928, 0.8167, 0.002965), (-0.8489, 0.9938, -0.0871), (-1.035, 0.8264, -0.08423), (-1.038, 0.4955, -0.03794), (-1.004, 0.1549, 0.08331), (-0.9868, -0.1452, 0.07205), (-0.9751, -0.4447, -0.06396), (-0.82, -0.995, -0.1524), (-0.4958, -0.9928, -0.2332), (-0.1511, -0.988, -0.07372), (0.1844, -0.9941, 0.01914), (0.4767, -1.006, 0.01111), (1.009, -0.8371, 0.05827), (0.971, -0.4871, 0.04453), (0.9616, -0.1361, 0.03091), (0.9682, 0.1784, 0.02925), (1.007, 0.4771, 0.01721), (0.7936, 1.014, 0.01217), (0.4823, 1.022, -0.009302), (0.1736, 1.018, -0.01678), (-0.1644, 1.012, -0.00102), (-0.5154, 1.009, -0.08049), (-0.6754, 0.8382, -0.06468), (-0.6411, -0.8367, -0.08938), (-0.62, -0.4911, -0.154), (-0.6393, -0.1562, -0.04553), (-0.6775, 0.1531, 0.004853), (-0.6652, 0.4943, -0.08061), (-0.3684, 0.8561, 0.0418), (-0.3658, -0.8303, -0.1268), (-0.3708, -0.4676, -0.1232), (-0.3532, -0.1246, -0.1043), (-0.3519, 0.1699, -0.02765), (-0.3685, 0.5082, -0.02054), (0.02212, 0.8671, 0.1026), (0.02466, -0.8345, 0.04414), (0.000379, -0.518, -0.0637), (-0.007127, -0.1832, -0.05971), (0.01253, 0.1304, 0.02592), (0.0311, 0.4975, 0.1109), (0.3526, 0.8309, -0.005389), (0.3259, -0.842, 0.003383), (0.3346, -0.4763, 0.03814), (0.3478, -0.1349, -0.06803), (0.3436, 0.183, 0.02994), (0.3528, 0.4985, -0.01245), (0.6065, 0.8687, -0.02589), (0.609, -0.8459, -0.05486), (0.6105, -0.5192, -0.01853), (0.6166, -0.1819, -0.02066), (0.6287, 0.1757, 0.01102), (0.6188, 0.5404, -0.03375), (-0.807, -0.6469, -0.1992), (-0.7902, -0.2884, -0.1229), (-0.8416, -0.01298, -0.04585), (-0.8456, 0.3193, 0.0107), (-0.8636, 0.6811, 0.004323), (-0.5073, -0.6715, -0.09943), (-0.4746, -0.2841, -0.09441), (-0.5194, 0.005485, 0.03563), (-0.5124, 0.3187, -0.01141), (-0.5214, 0.6852, -0.0363), (-0.1864, -0.6761, -0.2482), (-0.1847, -0.3117, -0.2004), (-0.1801, 0.001397, -0.0869), (-0.16, 0.2978, 0.01373), (-0.1799, 0.7056, -0.08893), (0.1654, -0.6821, -0.06017), (0.1708, -0.3125, -0.04911), (0.1725, -0.004852, 0.0223), (0.1845, 0.3182, 0.04627), (0.1979, 0.677, 0.009271), (0.4567, -0.6803, 0.06145), (0.4867, -0.3125, 0.03353), (0.474, -0.002372, 0.05996), (0.4949, 0.3616, -0.00737), (0.4749, 0.678, 0.01383), (0.7797, -0.6789, 0.03074), (0.7992, -0.3262, 0.006896), (0.7784, 0.008108, -0.0278), (0.8184, 0.3447, -0.02746), (0.8039, 0.6722, -0.01532), (0.811, 0.5082, -0.03776), (0.7992, 0.1753, -0.1175), (0.7893, -0.1595, -0.03727), (0.7903, -0.5009, 0.08565), (0.8059, -0.8422, -0.009065), (0.4849, 0.5197, -0.01174), (0.4845, 0.1797, 0.01398), (0.4803, -0.1574, 0.04946), (0.4735, -0.4981, -0.01247), (0.4655, -0.8426, 0.06996), (0.1903, 0.4976, 0.003136), (0.1763, 0.1573, -0.0161), (0.1688, -0.1589, -0.0957), (0.1683, -0.4973, 0.007001), (0.1763, -0.8382, -0.05358), (-0.1697, 0.5016, -0.06119), (-0.17, 0.1498, -0.03618), (-0.1804, -0.1552, -0.1642), (-0.1855, -0.4939, -0.2254), (-0.1661, -0.8307, -0.1009), (-0.5169, 0.5019, -0.01913), (-0.5152, 0.1617, -0.01803), (-0.4969, -0.1395, -0.04055), (-0.4979, -0.481, -0.1944), (-0.5052, -0.834, -0.1782), (-0.8547, 0.5039, 0.06914), (-0.845, 0.1526, -0.0442), (-0.8168, -0.1507, -0.1093), (-0.7987, -0.4679, -0.1817), (-0.8181, -0.8227, -0.2856), (0.4785, 0.8509, 0.03292), (0.1887, 0.8504, 0.09009), (-0.1723, 0.859, -0.03246), (-0.5163, 0.8461, -0.1017), (-0.8524, 0.8359, -0.1187), (0.7989, 0.8433, 0.05318), (0.8892, 0.9157, 0.02091), (-0.7671, 0.9196, -0.06068), (-0.4347, 0.9288, -0.03597), (-0.07435, 0.9315, 0.02269), (0.2631, 0.9275, 0.01262), (0.5466, 0.9413, 0.006783), (-0.7304, -0.7439, -0.1318), (-0.6997, -0.3847, -0.1486), (-0.7431, -0.08776, -0.05603), (-0.7628, 0.2359, -0.006174), (-0.7586, 0.5853, -0.03293), (-0.4336, -0.7482, -0.0474), (-0.4259, -0.3755, -0.178), (-0.4328, -0.05588, -0.04189), (-0.4328, 0.2419, -0.01693), (-0.4472, 0.5987, -0.03957), (-0.07766, -0.7593, -0.06408), (-0.0944, -0.4172, -0.07217), (-0.09131, -0.08933, -0.08537), (-0.06583, 0.2175, 0.04776), (-0.06985, 0.6059, 0.01017), (0.2477, -0.7593, -0.02244), (0.2576, -0.3874, 0.006911), (0.2545, -0.0741, -0.03236), (0.2645, 0.2582, -0.005274), (0.2719, 0.5799, -0.008161), (0.5381, -0.7685, 0.03764), (0.5461, -0.4186, 0.0003211), (0.5464, -0.0898, 0.02102), (0.5655, 0.2723, 0.01049), (0.543, 0.6126, -0.01621), (0.8925, -0.7601, 0.01119), (0.8848, -0.4009, 0.06296), (0.8694, -0.0662, -0.008364), (0.8892, 0.2505, -0.04007), (0.9125, 0.5732, -0.02805), (0.7022, 0.6132, -0.02912), (0.7214, 0.4419, -0.01864), (0.9059, 0.418, -0.02083), (0.7239, 0.2607, -0.02878), (0.7042, 0.09118, -0.03491), (0.8697, 0.103, -0.03224), (0.6978, -0.08669, -0.0217), (0.7074, -0.2549, -0.01353), (0.8827, -0.2325, 0.03028), (0.7081, -0.4273, 0.01914), (0.6935, -0.5939, 0.04655), (0.8775, -0.586, 0.03012), (0.6926, -0.764, 0.0138), (0.7144, -0.9257, -0.002168), (0.9257, -0.922, 0.01648), (0.4215, 0.583, -0.0111), (0.4184, 0.4305, -0.02771), (0.5659, 0.444, -0.006527), (0.4132, 0.2746, -0.01166), (0.4124, 0.09223, 0.02881), (0.549, 0.0846, 0.02094), (0.4105, -0.07585, 0.0112), (0.4159, -0.2158, 0.005506), (0.553, -0.2497, 0.01417), (0.4105, -0.3918, 0.01792), (0.3954, -0.5828, 0.02308), (0.5347, -0.5961, 0.03053), (0.3917, -0.7614, 0.03493), (0.4009, -0.9232, 0.02032), (0.5449, -0.92, 0.0187), (0.1083, 0.5967, 0.05189), (0.1051, 0.3961, 0.08419), (0.2629, 0.4136, -0.008591), (0.09834, 0.2225, 0.05828), (0.09198, 0.06589, 0.008121), (0.2598, 0.08666, 0.01181), (0.08644, -0.0933, -0.0321), (0.08016, -0.2498, -0.06801), (0.26, -0.2216, -0.0459), (0.08488, -0.4159, -0.03617), (0.08869, -0.5959, -0.03512), (0.2478, -0.5824, 0.003385), (0.09349, -0.7645, -0.0283), (0.1035, -0.9076, -0.005367), (0.254, -0.9192, -0.008665), (-0.2774, 0.6045, -0.06684), (-0.2585, 0.4075, -0.0202), (-0.06585, 0.3954, 0.05697), (-0.2559, 0.234, -0.01504), (-0.2647, 0.08586, -0.04501), (-0.08461, 0.06608, -0.02242), (-0.267, -0.06392, -0.1016), (-0.2643, -0.2147, -0.08768), (-0.09864, -0.2467, -0.1049), (-0.2757, -0.3898, -0.174), (-0.2842, -0.5717, -0.2037), (-0.08984, -0.5938, -0.0804), (-0.2798, -0.7539, -0.2112), (-0.264, -0.9085, -0.2054), (-0.05892, -0.9074, -0.0508), (-0.5886, 0.5853, -0.0516), (-0.5927, 0.4072, -0.02331), (-0.4348, 0.4089, -0.0145), (-0.5973, 0.239, -0.00706), (-0.5975, 0.07381, 0.0008803), (-0.4398, 0.08846, -0.008976), (-0.5838, -0.07229, -0.01555), (-0.5531, -0.2172, -0.07195), (-0.4147, -0.2047, -0.07335), (-0.5517, -0.396, -0.2537), (-0.5666, -0.5788, -0.09379), (-0.4336, -0.567, -0.04995), (-0.5697, -0.7587, -0.07877), (-0.5663, -0.9109, -0.07668), (-0.4261, -0.9136, -0.188), (-0.9597, 0.5954, -0.06842), (-0.9362, 0.4125, -0.004076), (-0.7654, 0.4203, -0.0009212), (-0.9315, 0.2336, 0.0001727), (-0.9244, 0.07481, 0.004252), (-0.7592, 0.07026, -0.0301), (-0.9104, -0.08629, -0.01425), (-0.8969, -0.2117, -0.0351), (-0.7104, -0.223, -0.1033), (-0.8839, -0.3694, -0.09846), (-0.8858, -0.5402, -0.1494), (-0.7184, -0.5802, -0.3031), (-0.8977, -0.7237, -0.118), (-0.9051, -0.9075, -0.2005), (-0.7401, -0.9136, -0.2292), (0.4113, 0.9331, -0.001616), (0.4157, 0.7496, 0.0007527), (0.5342, 0.7806, -0.001313), (0.1016, 0.937, 0.047), (0.1149, 0.7754, 0.0674), (0.2765, 0.7504, 0.01482), (-0.2625, 0.9304, 0.0003701), (-0.2839, 0.7795, -0.04292), (-0.07581, 0.7843, 0.0121), (-0.6048, 0.9301, -0.04567), (-0.5907, 0.7657, -0.06878), (-0.4457, 0.7775, -0.04181), (-0.9352, 0.9051, -0.102), (-0.9519, 0.7405, -0.1157), (-0.7666, 0.7499, -0.07336), (0.7073, 0.9321, 0.01715), (0.7025, 0.7731, -0.004013), (0.9077, 0.736, -0.01036)], [], [(167, 73, 170), (166, 79, 171), (165, 85, 172), (164, 91, 173), (163, 97, 174), (162, 74, 175), (161, 75, 176), (160, 76, 177), (159, 77, 178), (158, 78, 179), (157, 80, 180), (156, 81, 181), (155, 82, 182), (154, 83, 183), (153, 84, 184), (152, 86, 185), (151, 87, 186), (150, 88, 187), (149, 89, 188), (148, 90, 189), (147, 92, 190), (146, 93, 191), (145, 94, 192), (144, 95, 193), (143, 96, 194), (142, 98, 195), (141, 99, 196), (140, 100, 197), (139, 101, 198), (138, 102, 199), (137, 63, 200), (136, 64, 201), (135, 65, 202), (134, 66, 203), (133, 67, 204), (102, 133, 205), (47, 131, 206), (131, 17, 207), (101, 134, 208), (46, 130, 209), (130, 16, 210), (100, 135, 211), (45, 129, 212), (129, 15, 213), (99, 136, 214), (44, 128, 215), (128, 14, 216), (98, 137, 217), (13, 50, 218), (50, 1, 219), (96, 138, 220), (42, 126, 221), (126, 47, 222), (95, 139, 223), (41, 125, 224), (125, 46, 225), (94, 140, 226), (40, 124, 227), (124, 45, 228), (93, 141, 229), (39, 123, 230), (123, 44, 231), (92, 142, 232), (12, 62, 233), (62, 13, 234), (90, 143, 235), (37, 121, 236), (121, 42, 237), (89, 144, 238), (36, 120, 239), (120, 41, 240), (88, 145, 241), (35, 119, 242), (119, 40, 243), (87, 146, 244), (34, 118, 245), (118, 39, 246), (86, 147, 247), (11, 61, 248), (61, 12, 249), (84, 148, 250), (32, 116, 251), (116, 37, 252), (83, 149, 253), (31, 115, 254), (115, 36, 255), (82, 150, 256), (30, 114, 257), (114, 35, 258), (81, 151, 259), (29, 113, 260), (113, 34, 261), (80, 152, 262), (10, 60, 263), (60, 11, 264), (78, 153, 265), (27, 111, 266), (111, 32, 267), (77, 154, 268), (26, 110, 269), (110, 31, 270), (76, 155, 271), (25, 109, 272), (109, 30, 273), (75, 156, 274), (24, 108, 275), (108, 29, 276), (74, 157, 277), (9, 59, 278), (59, 10, 279), (54, 158, 280), (5, 106, 281), (106, 27, 282), (55, 159, 283), (6, 105, 284), (105, 26, 285), (56, 160, 286), (7, 104, 287), (104, 25, 288), (57, 161, 289), (8, 103, 290), (103, 24, 291), (49, 162, 292), (0, 58, 293), (58, 9, 294), (91, 163, 295), (43, 127, 296), (127, 48, 297), (85, 164, 298), (38, 122, 299), (122, 43, 300), (79, 165, 301), (33, 117, 302), (117, 38, 303), (73, 166, 304), (28, 112, 305), (112, 33, 306), (53, 167, 307), (4, 107, 308), (107, 28, 309), (97, 168, 310), (48, 132, 311), (132, 18, 312), (168, 51, 169), (51, 3, 169), (3, 68, 169), (68, 168, 169), (73, 23, 170), (23, 52, 170), (52, 167, 170), (79, 22, 171), (22, 72, 171), (72, 166, 171), (85, 21, 172), (21, 71, 172), (71, 165, 172), (91, 20, 173), (20, 70, 173), (70, 164, 173), (97, 19, 174), (19, 69, 174), (69, 163, 174), (74, 24, 175), (24, 103, 175), (103, 162, 175), (75, 25, 176), (25, 104, 176), (104, 161, 176), (76, 26, 177), (26, 105, 177), (105, 160, 177), (77, 27, 178), (27, 106, 178), (106, 159, 178), (78, 28, 179), (28, 107, 179), (107, 158, 179), (80, 29, 180), (29, 108, 180), (108, 157, 180), (81, 30, 181), (30, 109, 181), (109, 156, 181), (82, 31, 182), (31, 110, 182), (110, 155, 182), (83, 32, 183), (32, 111, 183), (111, 154, 183), (84, 33, 184), (33, 112, 184), (112, 153, 184), (86, 34, 185), (34, 113, 185), (113, 152, 185), (87, 35, 186), (35, 114, 186), (114, 151, 186), (88, 36, 187), (36, 115, 187), (115, 150, 187), (89, 37, 188), (37, 116, 188), (116, 149, 188), (90, 38, 189), (38, 117, 189), (117, 148, 189), (92, 39, 190), (39, 118, 190), (118, 147, 190), (93, 40, 191), (40, 119, 191), (119, 146, 191), (94, 41, 192), (41, 120, 192), (120, 145, 192), (95, 42, 193), (42, 121, 193), (121, 144, 193), (96, 43, 194), (43, 122, 194), (122, 143, 194), (98, 44, 195), (44, 123, 195), (123, 142, 195), (99, 45, 196), (45, 124, 196), (124, 141, 196), (100, 46, 197), (46, 125, 197), (125, 140, 197), (101, 47, 198), (47, 126, 198), (126, 139, 198), (102, 48, 199), (48, 127, 199), (127, 138, 199), (63, 14, 200), (14, 128, 200), (128, 137, 200), (64, 15, 201), (15, 129, 201), (129, 136, 201), (65, 16, 202), (16, 130, 202), (130, 135, 202), (66, 17, 203), (17, 131, 203), (131, 134, 203), (67, 18, 204), (18, 132, 204), (132, 133, 204), (133, 132, 205), (132, 48, 205), (48, 102, 205), (131, 133, 206), (133, 102, 206), (102, 47, 206), (17, 67, 207), (67, 133, 207), (133, 131, 207), (134, 131, 208), (131, 47, 208), (47, 101, 208), (130, 134, 209), (134, 101, 209), (101, 46, 209), (16, 66, 210), (66, 134, 210), (134, 130, 210), (135, 130, 211), (130, 46, 211), (46, 100, 211), (129, 135, 212), (135, 100, 212), (100, 45, 212), (15, 65, 213), (65, 135, 213), (135, 129, 213), (136, 129, 214), (129, 45, 214), (45, 99, 214), (128, 136, 215), (136, 99, 215), (99, 44, 215), (14, 64, 216), (64, 136, 216), (136, 128, 216), (137, 128, 217), (128, 44, 217), (44, 98, 217), (50, 137, 218), (137, 98, 218), (98, 13, 218), (1, 63, 219), (63, 137, 219), (137, 50, 219), (138, 127, 220), (127, 43, 220), (43, 96, 220), (126, 138, 221), (138, 96, 221), (96, 42, 221), (47, 102, 222), (102, 138, 222), (138, 126, 222), (139, 126, 223), (126, 42, 223), (42, 95, 223), (125, 139, 224), (139, 95, 224), (95, 41, 224), (46, 101, 225), (101, 139, 225), (139, 125, 225), (140, 125, 226), (125, 41, 226), (41, 94, 226), (124, 140, 227), (140, 94, 227), (94, 40, 227), (45, 100, 228), (100, 140, 228), (140, 124, 228), (141, 124, 229), (124, 40, 229), (40, 93, 229), (123, 141, 230), (141, 93, 230), (93, 39, 230), (44, 99, 231), (99, 141, 231), (141, 123, 231), (142, 123, 232), (123, 39, 232), (39, 92, 232), (62, 142, 233), (142, 92, 233), (92, 12, 233), (13, 98, 234), (98, 142, 234), (142, 62, 234), (143, 122, 235), (122, 38, 235), (38, 90, 235), (121, 143, 236), (143, 90, 236), (90, 37, 236), (42, 96, 237), (96, 143, 237), (143, 121, 237), (144, 121, 238), (121, 37, 238), (37, 89, 238), (120, 144, 239), (144, 89, 239), (89, 36, 239), (41, 95, 240), (95, 144, 240), (144, 120, 240), (145, 120, 241), (120, 36, 241), (36, 88, 241), (119, 145, 242), (145, 88, 242), (88, 35, 242), (40, 94, 243), (94, 145, 243), (145, 119, 243), (146, 119, 244), (119, 35, 244), (35, 87, 244), (118, 146, 245), (146, 87, 245), (87, 34, 245), (39, 93, 246), (93, 146, 246), (146, 118, 246), (147, 118, 247), (118, 34, 247), (34, 86, 247), (61, 147, 248), (147, 86, 248), (86, 11, 248), (12, 92, 249), (92, 147, 249), (147, 61, 249), (148, 117, 250), (117, 33, 250), (33, 84, 250), (116, 148, 251), (148, 84, 251), (84, 32, 251), (37, 90, 252), (90, 148, 252), (148, 116, 252), (149, 116, 253), (116, 32, 253), (32, 83, 253), (115, 149, 254), (149, 83, 254), (83, 31, 254), (36, 89, 255), (89, 149, 255), (149, 115, 255), (150, 115, 256), (115, 31, 256), (31, 82, 256), (114, 150, 257), (150, 82, 257), (82, 30, 257), (35, 88, 258), (88, 150, 258), (150, 114, 258), (151, 114, 259), (114, 30, 259), (30, 81, 259), (113, 151, 260), (151, 81, 260), (81, 29, 260), (34, 87, 261), (87, 151, 261), (151, 113, 261), (152, 113, 262), (113, 29, 262), (29, 80, 262), (60, 152, 263), (152, 80, 263), (80, 10, 263), (11, 86, 264), (86, 152, 264), (152, 60, 264), (153, 112, 265), (112, 28, 265), (28, 78, 265), (111, 153, 266), (153, 78, 266), (78, 27, 266), (32, 84, 267), (84, 153, 267), (153, 111, 267), (154, 111, 268), (111, 27, 268), (27, 77, 268), (110, 154, 269), (154, 77, 269), (77, 26, 269), (31, 83, 270), (83, 154, 270), (154, 110, 270), (155, 110, 271), (110, 26, 271), (26, 76, 271), (109, 155, 272), (155, 76, 272), (76, 25, 272), (30, 82, 273), (82, 155, 273), (155, 109, 273), (156, 109, 274), (109, 25, 274), (25, 75, 274), (108, 156, 275), (156, 75, 275), (75, 24, 275), (29, 81, 276), (81, 156, 276), (156, 108, 276), (157, 108, 277), (108, 24, 277), (24, 74, 277), (59, 157, 278), (157, 74, 278), (74, 9, 278), (10, 80, 279), (80, 157, 279), (157, 59, 279), (158, 107, 280), (107, 4, 280), (4, 54, 280), (106, 158, 281), (158, 54, 281), (54, 5, 281), (27, 78, 282), (78, 158, 282), (158, 106, 282), (159, 106, 283), (106, 5, 283), (5, 55, 283), (105, 159, 284), (159, 55, 284), (55, 6, 284), (26, 77, 285), (77, 159, 285), (159, 105, 285), (160, 105, 286), (105, 6, 286), (6, 56, 286), (104, 160, 287), (160, 56, 287), (56, 7, 287), (25, 76, 288), (76, 160, 288), (160, 104, 288), (161, 104, 289), (104, 7, 289), (7, 57, 289), (103, 161, 290), (161, 57, 290), (57, 8, 290), (24, 75, 291), (75, 161, 291), (161, 103, 291), (162, 103, 292), (103, 8, 292), (8, 49, 292), (58, 162, 293), (162, 49, 293), (49, 0, 293), (9, 74, 294), (74, 162, 294), (162, 58, 294), (163, 69, 295), (69, 20, 295), (20, 91, 295), (127, 163, 296), (163, 91, 296), (91, 43, 296), (48, 97, 297), (97, 163, 297), (163, 127, 297), (164, 70, 298), (70, 21, 298), (21, 85, 298), (122, 164, 299), (164, 85, 299), (85, 38, 299), (43, 91, 300), (91, 164, 300), (164, 122, 300), (165, 71, 301), (71, 22, 301), (22, 79, 301), (117, 165, 302), (165, 79, 302), (79, 33, 302), (38, 85, 303), (85, 165, 303), (165, 117, 303), (166, 72, 304), (72, 23, 304), (23, 73, 304), (112, 166, 305), (166, 73, 305), (73, 28, 305), (33, 79, 306), (79, 166, 306), (166, 112, 306), (167, 52, 307), (52, 2, 307), (2, 53, 307), (107, 167, 308), (167, 53, 308), (53, 4, 308), (28, 73, 309), (73, 167, 309), (167, 107, 309), (168, 68, 310), (68, 19, 310), (19, 97, 310), (132, 168, 311), (168, 97, 311), (97, 48, 311), (18, 51, 312), (51, 168, 312), (168, 132, 312)])
me_plane_001.materials.append(mat_material_004)
me_plane_001.use_remesh_preserve_volume = False
me_plane_001.use_remesh_preserve_attributes = False
me_plane_001.use_mirror_vertex_groups = False
me_plane_001.update()
me_cube_003 = bpy.data.meshes.new('Cube.003')
me_cube_003.from_pydata([(-1.0, -1.0, -1.0), (-1.0, 1.0, -1.0), (1.0, 1.0, -1.0), (1.0, -1.0, -1.0), (-1.0, -1.0, 1.0), (-1.0, 1.0, 1.0), (1.0, 1.0, 1.0), (1.0, -1.0, 1.0), (0.0, 1.0, 1.0), (0.0, 1.0, -1.0), (0.0, -1.0, 1.0), (0.0, -1.0, -1.0), (-1.0, 0.0, 1.0), (-1.0, 0.0, -1.0), (1.0, 0.0, 1.0), (1.0, 0.0, -1.0), (0.0, 0.0, 1.0), (0.0, 0.0, -1.0), (-1.0, -1.0, 0.0), (-1.0, 1.0, 0.0), (1.0, 1.0, 0.0), (1.0, -1.0, 0.0), (0.0, -1.0, 0.0), (0.0, 1.0, 0.0), (1.0, 0.0, 0.0), (-1.0, 0.0, 0.0), (-1.0, 0.5, -0.5), (0.5, 1.0, -0.5), (1.0, -0.5, -0.5), (-0.5, -1.0, -0.5), (0.5, 0.5, -1.0), (-0.5, 0.5, 1.0), (0.5, 0.5, 1.0), (-0.5, 0.5, -1.0), (0.5, -1.0, -0.5), (-0.5, 1.0, -0.5), (-0.5, -0.5, -1.0), (0.5, -0.5, 1.0), (-0.5, -0.5, 1.0), (0.5, -0.5, -1.0), (1.0, 0.5, -0.5), (-1.0, -0.5, -0.5), (-1.0, -0.5, 0.5), (1.0, 0.5, 0.5), (-0.5, 1.0, 0.5), (0.5, -1.0, 0.5), (-0.5, -1.0, 0.5), (1.0, -0.5, 0.5), (0.5, 1.0, 0.5), (-1.0, 0.5, 0.5)], [], [(23, 20, 27), (24, 21, 28), (22, 18, 29), (17, 9, 30), (16, 8, 31), (14, 6, 32), (13, 1, 33), (21, 22, 34), (19, 23, 35), (0, 13, 36), (7, 14, 37), (10, 16, 38), (11, 17, 39), (20, 24, 40), (18, 25, 41), (4, 12, 42), (6, 14, 43), (5, 8, 44), (7, 10, 45), (10, 4, 46), (14, 7, 47), (8, 6, 48), (12, 5, 49), (25, 19, 26), (19, 1, 26), (1, 13, 26), (13, 25, 26), (20, 2, 27), (2, 9, 27), (9, 23, 27), (21, 3, 28), (3, 15, 28), (15, 24, 28), (18, 0, 29), (0, 11, 29), (11, 22, 29), (9, 2, 30), (2, 15, 30), (15, 17, 30), (8, 5, 31), (5, 12, 31), (12, 16, 31), (6, 8, 32), (8, 16, 32), (16, 14, 32), (1, 9, 33), (9, 17, 33), (17, 13, 33), (22, 11, 34), (11, 3, 34), (3, 21, 34), (23, 9, 35), (9, 1, 35), (1, 19, 35), (13, 17, 36), (17, 11, 36), (11, 0, 36), (14, 16, 37), (16, 10, 37), (10, 7, 37), (16, 12, 38), (12, 4, 38), (4, 10, 38), (17, 15, 39), (15, 3, 39), (3, 11, 39), (24, 15, 40), (15, 2, 40), (2, 20, 40), (25, 13, 41), (13, 0, 41), (0, 18, 41), (12, 25, 42), (25, 18, 42), (18, 4, 42), (14, 24, 43), (24, 20, 43), (20, 6, 43), (8, 23, 44), (23, 19, 44), (19, 5, 44), (10, 22, 45), (22, 21, 45), (21, 7, 45), (4, 18, 46), (18, 22, 46), (22, 10, 46), (7, 21, 47), (21, 24, 47), (24, 14, 47), (6, 20, 48), (20, 23, 48), (23, 8, 48), (5, 19, 49), (19, 25, 49), (25, 12, 49)])
me_cube_003.materials.append(mat_material_001)
me_cube_003.use_remesh_preserve_volume = False
me_cube_003.use_remesh_preserve_attributes = False
me_cube_003.use_mirror_vertex_groups = False
me_cube_003.update()
me_cube_001 = bpy.data.meshes.new('Cube.001')
me_cube_001.from_pydata([(-1.0, -1.0, -1.0), (-1.0, 1.0, -1.0), (1.0, 1.0, -1.0), (1.0, -1.0, -1.0), (-1.0, -1.0, 1.0), (-1.0, 1.0, 1.0), (1.0, 1.0, 1.0), (1.0, -1.0, 1.0), (0.0, 1.0, 1.0), (0.0, 1.0, -1.0), (0.0, -1.0, 1.0), (0.0, -1.0, -1.0), (-1.0, 0.0, 1.0), (-1.0, 0.0, -1.0), (1.0, 0.0, 1.0), (1.0, 0.0, -1.0), (0.0, 0.0, 1.0), (0.0, 0.0, -1.0), (-1.0, -1.0, 0.0), (-1.0, 1.0, 0.0), (1.0, 1.0, 0.0), (1.0, -1.0, 0.0), (0.0, -1.0, 0.0), (0.0, 1.0, 0.0), (1.0, 0.0, 0.0), (-1.0, 0.0, 0.0), (-1.0, 0.5, -0.5), (0.5, 1.0, -0.5), (1.0, -0.5, -0.5), (-0.5, -1.0, -0.5), (0.5, 0.5, -1.0), (-0.5, 0.5, 1.0), (0.5, 0.5, 1.0), (-0.5, 0.5, -1.0), (0.5, -1.0, -0.5), (-0.5, 1.0, -0.5), (-0.5, -0.5, -1.0), (0.5, -0.5, 1.0), (-0.5, -0.5, 1.0), (0.5, -0.5, -1.0), (1.0, 0.5, -0.5), (-1.0, -0.5, -0.5), (-1.0, -0.5, 0.5), (1.0, 0.5, 0.5), (-0.5, 1.0, 0.5), (0.5, -1.0, 0.5), (-0.5, -1.0, 0.5), (1.0, -0.5, 0.5), (0.5, 1.0, 0.5), (-1.0, 0.5, 0.5)], [], [(23, 20, 27), (24, 21, 28), (22, 18, 29), (17, 9, 30), (16, 8, 31), (14, 6, 32), (13, 1, 33), (21, 22, 34), (19, 23, 35), (0, 13, 36), (7, 14, 37), (10, 16, 38), (11, 17, 39), (20, 24, 40), (18, 25, 41), (4, 12, 42), (6, 14, 43), (5, 8, 44), (7, 10, 45), (10, 4, 46), (14, 7, 47), (8, 6, 48), (12, 5, 49), (25, 19, 26), (19, 1, 26), (1, 13, 26), (13, 25, 26), (20, 2, 27), (2, 9, 27), (9, 23, 27), (21, 3, 28), (3, 15, 28), (15, 24, 28), (18, 0, 29), (0, 11, 29), (11, 22, 29), (9, 2, 30), (2, 15, 30), (15, 17, 30), (8, 5, 31), (5, 12, 31), (12, 16, 31), (6, 8, 32), (8, 16, 32), (16, 14, 32), (1, 9, 33), (9, 17, 33), (17, 13, 33), (22, 11, 34), (11, 3, 34), (3, 21, 34), (23, 9, 35), (9, 1, 35), (1, 19, 35), (13, 17, 36), (17, 11, 36), (11, 0, 36), (14, 16, 37), (16, 10, 37), (10, 7, 37), (16, 12, 38), (12, 4, 38), (4, 10, 38), (17, 15, 39), (15, 3, 39), (3, 11, 39), (24, 15, 40), (15, 2, 40), (2, 20, 40), (25, 13, 41), (13, 0, 41), (0, 18, 41), (12, 25, 42), (25, 18, 42), (18, 4, 42), (14, 24, 43), (24, 20, 43), (20, 6, 43), (8, 23, 44), (23, 19, 44), (19, 5, 44), (10, 22, 45), (22, 21, 45), (21, 7, 45), (4, 18, 46), (18, 22, 46), (22, 10, 46), (7, 21, 47), (21, 24, 47), (24, 14, 47), (6, 20, 48), (20, 23, 48), (23, 8, 48), (5, 19, 49), (19, 25, 49), (25, 12, 49)])
me_cube_001.materials.append(mat_material_001)
me_cube_001.use_remesh_preserve_volume = False
me_cube_001.use_remesh_preserve_attributes = False
me_cube_001.use_mirror_vertex_groups = False
me_cube_001.update()
me_cube_002 = bpy.data.meshes.new('Cube.002')
me_cube_002.from_pydata([(-1.0, -1.0, -1.0), (-1.0, 1.0, -1.0), (1.0, 1.0, -1.0), (1.0, -1.0, -1.0), (-1.0, -1.0, 1.0), (-1.0, 1.0, 1.0), (1.0, 1.0, 1.0), (1.0, -1.0, 1.0), (0.0, 1.0, 1.0), (0.0, 1.0, -1.0), (0.0, -1.0, 1.0), (0.0, -1.0, -1.0), (-1.0, 0.0, 1.0), (-1.0, 0.0, -1.0), (1.0, 0.0, 1.0), (1.0, 0.0, -1.0), (0.0, 0.0, 1.0), (0.0, 0.0, -1.0), (-1.0, -1.0, 0.0), (-1.0, 1.0, 0.0), (1.0, 1.0, 0.0), (1.0, -1.0, 0.0), (0.0, -1.0, 0.0), (0.0, 1.0, 0.0), (1.0, 0.0, 0.0), (-1.0, 0.0, 0.0), (-1.0, 0.5, -0.5), (0.5, 1.0, -0.5), (1.0, -0.5, -0.5), (-0.5, -1.0, -0.5), (0.5, 0.5, -1.0), (-0.5, 0.5, 1.0), (0.5, 0.5, 1.0), (-0.5, 0.5, -1.0), (0.5, -1.0, -0.5), (-0.5, 1.0, -0.5), (-0.5, -0.5, -1.0), (0.5, -0.5, 1.0), (-0.5, -0.5, 1.0), (0.5, -0.5, -1.0), (1.0, 0.5, -0.5), (-1.0, -0.5, -0.5), (-1.0, -0.5, 0.5), (1.0, 0.5, 0.5), (-0.5, 1.0, 0.5), (0.5, -1.0, 0.5), (-0.5, -1.0, 0.5), (1.0, -0.5, 0.5), (0.5, 1.0, 0.5), (-1.0, 0.5, 0.5)], [], [(23, 20, 27), (24, 21, 28), (22, 18, 29), (17, 9, 30), (16, 8, 31), (14, 6, 32), (13, 1, 33), (21, 22, 34), (19, 23, 35), (0, 13, 36), (7, 14, 37), (10, 16, 38), (11, 17, 39), (20, 24, 40), (18, 25, 41), (4, 12, 42), (6, 14, 43), (5, 8, 44), (7, 10, 45), (10, 4, 46), (14, 7, 47), (8, 6, 48), (12, 5, 49), (25, 19, 26), (19, 1, 26), (1, 13, 26), (13, 25, 26), (20, 2, 27), (2, 9, 27), (9, 23, 27), (21, 3, 28), (3, 15, 28), (15, 24, 28), (18, 0, 29), (0, 11, 29), (11, 22, 29), (9, 2, 30), (2, 15, 30), (15, 17, 30), (8, 5, 31), (5, 12, 31), (12, 16, 31), (6, 8, 32), (8, 16, 32), (16, 14, 32), (1, 9, 33), (9, 17, 33), (17, 13, 33), (22, 11, 34), (11, 3, 34), (3, 21, 34), (23, 9, 35), (9, 1, 35), (1, 19, 35), (13, 17, 36), (17, 11, 36), (11, 0, 36), (14, 16, 37), (16, 10, 37), (10, 7, 37), (16, 12, 38), (12, 4, 38), (4, 10, 38), (17, 15, 39), (15, 3, 39), (3, 11, 39), (24, 15, 40), (15, 2, 40), (2, 20, 40), (25, 13, 41), (13, 0, 41), (0, 18, 41), (12, 25, 42), (25, 18, 42), (18, 4, 42), (14, 24, 43), (24, 20, 43), (20, 6, 43), (8, 23, 44), (23, 19, 44), (19, 5, 44), (10, 22, 45), (22, 21, 45), (21, 7, 45), (4, 18, 46), (18, 22, 46), (22, 10, 46), (7, 21, 47), (21, 24, 47), (24, 14, 47), (6, 20, 48), (20, 23, 48), (23, 8, 48), (5, 19, 49), (19, 25, 49), (25, 12, 49)])
me_cube_002.materials.append(mat_material_001)
me_cube_002.use_remesh_preserve_volume = False
me_cube_002.use_remesh_preserve_attributes = False
me_cube_002.use_mirror_vertex_groups = False
me_cube_002.update()
me_cube = bpy.data.meshes.new('Cube')
me_cube.from_pydata([(-1.151, -0.3799, 0.0), (-1.151, 0.3799, 0.0), (0.9028, 0.3799, 0.0), (0.9028, -0.3799, 0.0), (-0.7379, -0.0894, 1.978), (-0.7379, 0.04355, 1.978), (0.5928, 0.1032, 1.983), (0.5928, -0.1378, 1.983), (-0.264, 0.1518, 1.794), (0.1086, 0.1518, 1.978), (0.3736, 0.9054, 0.0), (-0.3736, 0.9054, 0.0), (0.1086, -0.2939, 1.978), (-0.2433, -0.2939, 1.978), (-0.3736, -0.9054, 0.0), (0.3736, -0.9054, 0.0), (-0.7064, -0.0616, 2.618), (-0.7064, 0.02836, 2.618), (-0.3752, 0.05223, 2.852), (0.07243, 0.0486, 2.614), (0.07497, -0.154, 2.618), (-0.3159, -0.154, 2.618), (-0.04663, 0.1601, 3.416), (0.04663, 0.1601, 3.416), (0.04663, 0.0424, 3.416), (-0.04663, 0.0424, 3.416), (-0.57, 0.04426, 3.291), (-0.57, 0.1583, 3.291), (-0.4797, 0.1583, 3.291), (-0.4309, 0.04798, 3.086), (0.5602, 0.2137, 2.449), (0.6053, 0.1415, 2.608), (0.4655, 0.2069, 2.436), (0.5113, 0.139, 2.599), (-0.87, -0.1772, 0.9994), (-0.7709, 0.1467, 0.9835), (0.5932, 0.1705, 0.9994), (0.5932, -0.1992, 0.9994), (0.2082, -0.4711, 0.9994), (-0.247, -0.4711, 0.9994), (-0.2536, 0.2906, 0.9149), (0.2231, 0.2255, 1.187), (0.1426, -0.2365, 2.297), (0.1409, 0.1094, 2.294), (-0.2802, -0.2365, 2.297), (-0.297, 0.1142, 2.227), (-0.7715, 0.04418, 2.297), (-0.7715, -0.07814, 2.297), (-0.9799, 0.2999, 0.1865), (0.7569, 0.305, 0.1899), (0.7569, -0.3088, 0.1899), (0.3023, -0.7367, 0.1899), (-0.3207, -0.7367, 0.1899), (-0.3221, 0.7175, 0.1719), (0.3055, 0.6868, 0.2299), (-1.001, -0.3041, 0.1899), (-1.073, -0.2639, 0.5929), (-0.9968, 0.2579, 0.5807), (0.788, 0.2762, 0.5929), (0.788, -0.2808, 0.5929), (0.3025, -0.6783, 0.5929), (-0.3154, -0.6783, 0.5929), (-0.3204, 0.6182, 0.5281), (0.3139, 0.5075, 0.737), (-0.9577, -0.1544, 1.49), (-0.894, 0.132, 1.48), (0.687, 0.1685, 1.49), (0.687, -0.1897, 1.49), (0.2328, -0.4634, 1.49), (-0.2666, -0.4634, 1.49), (-0.283, 0.3214, 1.327), (0.2423, 0.2462, 1.611)], [], [(55, 48, 1, 0), (54, 49, 2, 10), (49, 50, 3, 2), (52, 55, 0, 14), (15, 10, 2, 3), (44, 42, 20, 21), (9, 12, 33, 32), (42, 43, 19, 20), (0, 1, 11, 14), (14, 11, 10, 15), (50, 51, 15, 3), (51, 52, 14, 15), (48, 53, 11, 1), (53, 54, 10, 11), (21, 18, 28, 29), (18, 21, 25, 22), (43, 45, 18, 19), (45, 46, 17, 18), (47, 44, 21, 16), (46, 47, 16, 17), (24, 23, 22, 25), (20, 19, 23, 24), (21, 20, 24, 25), (19, 18, 22, 23), (29, 28, 27, 26), (18, 17, 27, 28), (16, 21, 29, 26), (17, 16, 26, 27), (31, 30, 32, 33), (12, 7, 31, 33), (7, 6, 30, 31), (6, 9, 32, 30), (70, 71, 41, 40), (65, 70, 40, 35), (68, 69, 39, 38), (67, 68, 38, 37), (69, 64, 34, 39), (66, 67, 37, 36), (71, 66, 36, 41), (64, 65, 35, 34), (5, 4, 47, 46), (4, 13, 44, 47), (8, 5, 46, 45), (9, 8, 45, 43), (12, 9, 43, 42), (13, 12, 42, 44), (62, 63, 54, 53), (57, 62, 53, 48), (60, 61, 52, 51), (59, 60, 51, 50), (61, 56, 55, 52), (58, 59, 50, 49), (63, 58, 49, 54), (56, 57, 48, 55), (34, 35, 57, 56), (41, 36, 58, 63), (36, 37, 59, 58), (39, 34, 56, 61), (37, 38, 60, 59), (38, 39, 61, 60), (35, 40, 62, 57), (40, 41, 63, 62), (4, 5, 65, 64), (9, 6, 66, 71), (6, 7, 67, 66), (13, 4, 64, 69), (7, 12, 68, 67), (12, 13, 69, 68), (5, 8, 70, 65), (8, 9, 71, 70)])
me_cube.materials.append(None)
me_cube.use_remesh_preserve_volume = False
me_cube.use_remesh_preserve_attributes = False
me_cube.use_mirror_vertex_groups = False
me_cube.update()
me_sphere = bpy.data.meshes.new('Sphere')
me_sphere.from_pydata([(-0.4756, 0.0, 3.677), (-0.9512, 0.0, 2.854), (-0.4756, 0.0, 2.03), (-0.7134, 0.4119, 3.329), (-0.7134, 0.4119, 2.378), (-0.2378, 0.4119, 3.677), (-0.4756, 0.8238, 2.854), (-0.2378, 0.4119, 2.03), (-1.043e-07, 0.8238, 3.329), (-1.326e-07, 0.8238, 2.378), (-2.154e-07, -1.244e-07, 4.012), (0.2378, 0.4119, 3.677), (0.4756, 0.8238, 2.854), (0.2378, 0.4119, 2.03), (0.7134, 0.4119, 3.329), (0.7134, 0.4119, 2.378), (0.4756, -5.764e-08, 3.677), (0.9512, -4.347e-08, 2.854), (0.4756, 1.323e-08, 2.03), (0.7134, -0.4119, 3.329), (0.7134, -0.4119, 2.378), (0.2378, -0.4119, 3.677), (0.4756, -0.8238, 2.854), (0.2378, -0.4119, 2.03), (-1.436e-07, 0.0, 2.03), (-1.893e-07, -0.8238, 3.329), (-1.893e-07, -0.8238, 2.378), (-0.2378, -0.4119, 3.677), (-0.4756, -0.8238, 2.854), (-0.2378, -0.4119, 2.03), (-0.7134, -0.4119, 3.329), (-0.7134, -0.4119, 2.378), (-2.502e-08, 0.1169, 0.0), (-0.1062, 0.03971, 0.0), (-0.06566, -0.08518, 0.0), (0.06566, -0.08518, 0.0), (0.1062, 0.03971, 0.0), (-2.606e-08, 0.08543, 2.03), (-0.07315, 0.03228, 2.03), (-0.04521, -0.05372, 2.03), (0.04521, -0.05372, 2.03), (0.07315, 0.03228, 2.03)], [], [(31, 1, 4, 2), (30, 0, 3, 1), (10, 11, 8, 5), (4, 6, 9, 7), (3, 5, 8, 6), (6, 8, 12, 9), (10, 16, 14, 11), (9, 12, 15, 13), (8, 11, 14, 12), (12, 14, 17, 15), (10, 21, 19, 16), (15, 17, 20, 18), (14, 16, 19, 17), (17, 19, 22, 20), (10, 27, 25, 21), (20, 22, 26, 23), (19, 21, 25, 22), (22, 25, 28, 26), (10, 0, 30, 27), (26, 28, 31, 29), (25, 27, 30, 28), (28, 30, 1, 31), (7, 9, 13, 24), (13, 15, 18, 24), (18, 20, 23, 24), (23, 26, 29, 24), (29, 31, 2, 24), (1, 3, 6, 4), (2, 4, 7, 24), (36, 32, 37, 41), (35, 36, 41, 40), (34, 35, 40, 39), (33, 34, 39, 38), (32, 33, 38, 37), (10, 5, 3, 0)])
me_sphere.polygons.foreach_set('material_index', [0, 0, 0, 0, 0, 0, 0, 0, 0, 0, 0, 0, 0, 0, 0, 0, 0, 0, 0, 0, 0, 0, 0, 0, 0, 0, 0, 0, 0, 1, 1, 1, 1, 1, 0])
me_sphere.materials.append(None)
me_sphere.materials.append(None)
me_sphere.use_remesh_preserve_volume = False
me_sphere.use_remesh_preserve_attributes = False
me_sphere.use_mirror_vertex_groups = False
me_sphere.update()
me_icosphere_002 = bpy.data.meshes.new('Icosphere.002')
me_icosphere_002.from_pydata([(0.0, 0.0, 2.553), (0.7236, -0.5257, 2.553), (-0.2764, -0.8506, 2.553), (-0.8944, 0.0, 2.553), (-0.2764, 0.8506, 2.553), (0.7236, 0.5257, 2.553), (0.2764, -0.8506, 3.447), (-0.7236, -0.5257, 3.447), (-0.7236, 0.5257, 3.447), (0.2764, 0.8506, 3.447), (0.8944, 0.0, 3.447), (0.0, 0.0, 4.0), (-0.06746, -0.06746, 0.0), (-0.06746, 0.06746, 0.0), (0.06746, 0.06746, 0.0), (0.06746, -0.06746, 0.0), (-0.03839, -0.03839, 2.553), (-0.03839, 0.03839, 2.553), (0.03839, 0.03839, 2.553), (0.03839, -0.03839, 2.553), (-0.008486, -0.01091, 1.273), (-0.008486, 0.03197, 1.23), (0.05216, 0.03197, 1.23), (0.05216, -0.01091, 1.273), (0.004581, 0.8097, 2.075), (0.004581, 0.8341, 2.051), (0.03909, 0.8341, 2.051), (0.03909, 0.8097, 2.075), (-0.0106, 0.4112, 1.653), (0.007258, 0.429, 1.627), (0.03251, 0.4038, 1.627), (0.01465, 0.3859, 1.653), (0.3365, 0.7474, 2.125), (0.3466, 0.7576, 2.11), (0.361, 0.7432, 2.11), (0.3509, 0.733, 2.125), (0.3326, 0.7254, 2.057), (0.4788, 0.7242, 1.979), (0.3893, 0.5698, 2.057), (0.2215, 0.6304, 2.135), (0.2073, 0.8223, 2.105), (0.3663, 0.8803, 2.009), (0.5349, 0.6564, 2.153), (0.3759, 0.5984, 2.249), (0.2634, 0.7545, 2.279), (0.3529, 0.9089, 2.201), (0.5207, 0.8483, 2.123), (0.4571, 0.7706, 2.29), (-0.0164, 0.8034, 2.024), (0.05225, 0.9477, 1.981), (0.1438, 0.7984, 2.066), (0.01399, 0.656, 2.093), (-0.1579, 0.7173, 2.025), (-0.1342, 0.8976, 1.956), (0.0883, 0.9519, 2.172), (0.06465, 0.7716, 2.242), (-0.1218, 0.7214, 2.217), (-0.2134, 0.8707, 2.132), (-0.08354, 1.013, 2.104), (-0.07587, 0.9042, 2.265)], [], [(0, 1, 2), (1, 0, 5), (0, 2, 3), (0, 3, 4), (0, 4, 5), (1, 5, 10), (2, 1, 6), (3, 2, 7), (4, 3, 8), (5, 4, 9), (1, 10, 6), (2, 6, 7), (3, 7, 8), (4, 8, 9), (5, 9, 10), (6, 10, 11), (7, 6, 11), (8, 7, 11), (9, 8, 11), (10, 9, 11), (16, 17, 13, 12), (17, 18, 14, 13), (18, 19, 15, 14), (19, 16, 12, 15), (19, 18, 17, 16), (24, 25, 21, 20), (25, 26, 22, 21), (26, 27, 23, 22), (27, 24, 20, 23), (32, 33, 29, 28), (27, 26, 25, 24), (33, 34, 30, 29), (34, 35, 31, 30), (35, 32, 28, 31), (35, 34, 33, 32), (36, 37, 38), (37, 36, 41), (36, 38, 39), (36, 39, 40), (36, 40, 41), (37, 41, 46), (38, 37, 42), (39, 38, 43), (40, 39, 44), (41, 40, 45), (37, 46, 42), (38, 42, 43), (39, 43, 44), (40, 44, 45), (41, 45, 46), (42, 46, 47), (43, 42, 47), (44, 43, 47), (45, 44, 47), (46, 45, 47), (48, 49, 50), (49, 48, 53), (48, 50, 51), (48, 51, 52), (48, 52, 53), (49, 53, 58), (50, 49, 54), (51, 50, 55), (52, 51, 56), (53, 52, 57), (49, 58, 54), (50, 54, 55), (51, 55, 56), (52, 56, 57), (53, 57, 58), (54, 58, 59), (55, 54, 59), (56, 55, 59), (57, 56, 59), (58, 57, 59)])
me_icosphere_002.polygons.foreach_set('material_index', [1, 1, 1, 1, 1, 1, 1, 1, 1, 1, 1, 1, 1, 1, 1, 1, 1, 1, 1, 1, 0, 0, 0, 0, 0, 0, 0, 0, 0, 0, 0, 0, 0, 0, 0, 1, 1, 1, 1, 1, 1, 1, 1, 1, 1, 1, 1, 1, 1, 1, 1, 1, 1, 1, 1, 1, 1, 1, 1, 1, 1, 1, 1, 1, 1, 1, 1, 1, 1, 1, 1, 1, 1, 1, 1])
me_icosphere_002.materials.append(None)
me_icosphere_002.materials.append(None)
me_icosphere_002.use_remesh_preserve_volume = False
me_icosphere_002.use_remesh_preserve_attributes = False
me_icosphere_002.use_mirror_vertex_groups = False
me_icosphere_002.update()
me_cone = bpy.data.meshes.new('Cone')
me_cone.from_pydata([(0.0, 0.6667, 1.333), (0.4714, 0.4714, 1.333), (0.6667, 5.033e-08, 1.333), (0.0, 0.0, 4.0), (0.4714, -0.4714, 1.333), (-2.172e-07, -0.6667, 1.333), (-0.4714, -0.4714, 1.333), (-0.6667, 6.438e-07, 1.333), (-0.4714, 0.4714, 1.333), (0.0, 0.1147, 1.333), (0.08109, 0.08109, 1.333), (0.1147, 8.658e-09, 1.333), (0.08109, -0.08109, 1.333), (-3.737e-08, -0.1147, 1.333), (-0.08109, -0.08109, 1.333), (-0.1147, 1.107e-07, 1.333), (-0.08109, 0.08109, 1.333), (0.0, 0.152, 0.0), (0.1075, 0.1075, 0.0), (0.152, 1.148e-08, 0.0), (0.1075, -0.1075, 0.0), (-4.954e-08, -0.152, 0.0), (-0.1075, -0.1075, 0.0), (-0.152, 1.468e-07, 0.0), (-0.1075, 0.1075, 0.0)], [], [(7, 3, 8), (6, 3, 7), (5, 3, 6), (4, 3, 5), (2, 3, 4), (1, 3, 2), (3, 0, 8), (8, 0, 9, 16), (0, 3, 1), (16, 9, 17, 24), (7, 8, 16, 15), (6, 7, 15, 14), (5, 6, 14, 13), (4, 5, 13, 12), (2, 4, 12, 11), (1, 2, 11, 10), (0, 1, 10, 9), (17, 18, 19, 20, 21, 22, 23, 24), (15, 16, 24, 23), (14, 15, 23, 22), (13, 14, 22, 21), (12, 13, 21, 20), (11, 12, 20, 19), (10, 11, 19, 18), (9, 10, 18, 17)])
me_cone.polygons.foreach_set('material_index', [0, 0, 0, 0, 0, 0, 0, 0, 0, 1, 0, 0, 0, 0, 0, 0, 0, 1, 1, 1, 1, 1, 1, 1, 1])
me_cone.materials.append(None)
me_cone.materials.append(None)
me_cone.use_remesh_preserve_volume = False
me_cone.use_remesh_preserve_attributes = False
me_cone.use_mirror_vertex_groups = False
me_cone.update()
me_circle = bpy.data.meshes.new('Circle')
me_circle.from_pydata([(-1.766e-09, 0.288, 0.0), (-0.2694, 0.09222, 0.0), (-0.1665, -0.2245, 0.0), (0.1665, -0.2245, 0.0), (0.2694, 0.09222, 0.0), (-2.721e-09, 0.1853, 0.8), (-0.1717, 0.06049, 0.8), (-0.1061, -0.1414, 0.8), (0.1061, -0.1414, 0.8), (0.1717, 0.06049, 0.8), (-2.809e-08, 1.472, 0.8), (-1.4, 0.455, 0.8), (-0.8655, -1.191, 0.8), (0.8655, -1.191, 0.8), (1.4, 0.455, 0.8), (-1.717e-08, 0.7272, 1.6), (-0.6916, 0.2247, 1.6), (-0.4274, -0.5883, 1.6), (0.4274, -0.5883, 1.6), (0.6916, 0.2247, 1.6), (-3.651e-08, 1.178, 1.6), (-1.12, 0.364, 1.6), (-0.6924, -0.953, 1.6), (0.6924, -0.953, 1.6), (1.12, 0.364, 1.6), (-1.627e-08, 0.5249, 2.4), (-0.4992, 0.1622, 2.4), (-0.3085, -0.4246, 2.4), (0.3085, -0.4246, 2.4), (0.4992, 0.1622, 2.4), (-2.629e-08, 0.8482, 2.4), (-0.8066, 0.2621, 2.4), (-0.4985, -0.6862, 2.4), (0.4985, -0.6862, 2.4), (0.8066, 0.2621, 2.4), (-1.052e-08, 0.3393, 3.0), (-0.3227, 0.1048, 3.0), (-0.1994, -0.2745, 3.0), (0.1994, -0.2745, 3.0), (0.3227, 0.1048, 3.0), (-1.682e-08, 0.5428, 3.0), (-0.5163, 0.1677, 3.0), (-0.3191, -0.4392, 3.0), (0.3191, -0.4392, 3.0), (0.5163, 0.1677, 3.0), (-5.875e-09, 0.1895, 3.5), (-0.1803, 0.05857, 3.5), (-0.1114, -0.1533, 3.5), (0.1114, -0.1533, 3.5), (0.1803, 0.05857, 3.5), (-9.422e-09, 0.304, 3.5), (-0.2891, 0.09393, 3.5), (-0.1787, -0.2459, 3.5), (0.1787, -0.2459, 3.5), (0.2891, 0.09393, 3.5), (0.0, 5.266e-09, 4.0)], [], [(4, 0, 5, 9), (3, 4, 9, 8), (2, 3, 8, 7), (1, 2, 7, 6), (0, 1, 6, 5), (9, 5, 10, 14), (8, 9, 14, 13), (7, 8, 13, 12), (6, 7, 12, 11), (5, 6, 11, 10), (14, 10, 15, 19), (13, 14, 19, 18), (12, 13, 18, 17), (11, 12, 17, 16), (10, 11, 16, 15), (19, 15, 20, 24), (18, 19, 24, 23), (17, 18, 23, 22), (16, 17, 22, 21), (15, 16, 21, 20), (24, 20, 25, 29), (23, 24, 29, 28), (22, 23, 28, 27), (21, 22, 27, 26), (20, 21, 26, 25), (29, 25, 30, 34), (28, 29, 34, 33), (27, 28, 33, 32), (26, 27, 32, 31), (25, 26, 31, 30), (34, 30, 35, 39), (33, 34, 39, 38), (32, 33, 38, 37), (31, 32, 37, 36), (30, 31, 36, 35), (39, 35, 40, 44), (38, 39, 44, 43), (37, 38, 43, 42), (36, 37, 42, 41), (35, 36, 41, 40), (44, 40, 45, 49), (43, 44, 49, 48), (42, 43, 48, 47), (41, 42, 47, 46), (40, 41, 46, 45), (49, 45, 50, 54), (48, 49, 54, 53), (47, 48, 53, 52), (46, 47, 52, 51), (45, 46, 51, 50), (54, 50, 55), (53, 54, 55), (52, 53, 55), (51, 52, 55), (50, 51, 55)])
me_circle.polygons.foreach_set('material_index', [1, 1, 1, 1, 1, 0, 0, 0, 0, 0, 0, 0, 0, 0, 0, 0, 0, 0, 0, 0, 0, 0, 0, 0, 0, 0, 0, 0, 0, 0, 0, 0, 0, 0, 0, 0, 0, 0, 0, 0, 0, 0, 0, 0, 0, 0, 0, 0, 0, 0, 0, 0, 0, 0, 0])
me_circle.materials.append(None)
me_circle.materials.append(None)
me_circle.use_remesh_preserve_volume = False
me_circle.use_remesh_preserve_attributes = False
me_circle.use_mirror_vertex_groups = False
me_circle.update()
me_cube_004 = bpy.data.meshes.new('Cube.004')
me_cube_004.from_pydata([(-0.94, -0.94, 2.0), (-0.94, -1.0, 2.06), (-1.0, -0.94, 2.06), (-1.0, 0.94, 2.06), (-0.94, 1.0, 2.06), (-0.94, 0.94, 2.0), (0.94, 1.0, 2.06), (1.0, 0.94, 2.06), (0.94, 0.94, 2.0), (1.0, -0.94, 2.06), (0.94, -1.0, 2.06), (0.94, -0.94, 2.0), (-1.0, -0.94, 3.94), (-0.94, -1.0, 3.94), (-0.94, -0.94, 4.0), (-1.0, 0.94, 3.94), (-0.94, 0.94, 4.0), (-0.94, 1.0, 3.94), (0.94, 1.0, 3.94), (0.94, 0.94, 4.0), (1.0, 0.94, 3.94), (1.0, -0.94, 3.94), (0.94, -0.94, 4.0), (0.94, -1.0, 3.94), (-0.1689, -0.2132, 0.0), (-0.2132, -0.1689, 0.0), (-0.2132, 0.1689, 0.0), (-0.1689, 0.2132, 0.0), (0.1689, 0.2132, 0.0), (0.2132, 0.1689, 0.0), (0.2132, -0.1689, 0.0), (0.1689, -0.2132, 0.0), (-0.1075, -0.06325, 2.0), (-0.06325, -0.1075, 2.0), (-0.1075, 0.06325, 2.0), (-0.06325, 0.1075, 2.0), (0.06325, 0.1075, 2.0), (0.1075, 0.06325, 2.0), (0.1075, -0.06325, 2.0), (0.06325, -0.1075, 2.0)], [], [(37, 38, 30, 29), (35, 36, 28, 27), (39, 33, 24, 31), (0, 5, 8, 11), (20, 21, 9, 7), (22, 19, 16, 14), (17, 18, 6, 4), (23, 13, 1, 10), (0, 1, 2), (3, 4, 5), (6, 7, 8), (9, 10, 11), (12, 13, 14), (15, 16, 17), (18, 19, 20), (21, 22, 23), (1, 13, 12, 2), (14, 16, 15, 12), (17, 4, 3, 15), (5, 0, 2, 3), (16, 19, 18, 17), (20, 7, 6, 18), (8, 5, 4, 6), (19, 22, 21, 20), (23, 10, 9, 21), (11, 8, 7, 9), (22, 14, 13, 23), (0, 11, 10, 1), (12, 15, 3, 2), (24, 33, 32, 25), (35, 27, 26, 34), (37, 29, 28, 36), (39, 31, 30, 38), (32, 34, 26, 25)])
me_cube_004.polygons.foreach_set('material_index', [0, 0, 0, 1, 1, 1, 1, 1, 1, 1, 1, 1, 1, 1, 1, 1, 1, 1, 1, 1, 1, 1, 1, 1, 1, 1, 1, 1, 1, 0, 0, 0, 0, 0])
me_cube_004.materials.append(None)
me_cube_004.materials.append(None)
me_cube_004.use_remesh_preserve_volume = False
me_cube_004.use_remesh_preserve_attributes = False
me_cube_004.use_mirror_vertex_groups = False
me_cube_004.update()

# ---- objects
ob_cube_020 = bpy.data.objects.new('Cube.020', me_cube_005)
ob_plane_010 = bpy.data.objects.new('Plane.010', me_plane)
ob_plane_008 = bpy.data.objects.new('Plane.008', me_plane)
ob_plane_000 = bpy.data.objects.new('Plane.000', me_plane)
ob_plane_009 = bpy.data.objects.new('Plane.009', me_plane)
ob_plane_007 = bpy.data.objects.new('Plane.007', me_plane)
ob_plane_006 = bpy.data.objects.new('Plane.006', me_plane_001)
ob_plane_005 = bpy.data.objects.new('Plane.005', me_plane_001)
ob_plane_004 = bpy.data.objects.new('Plane.004', me_plane)
ob_plane_003 = bpy.data.objects.new('Plane.003', me_plane)
ob_plane_002 = bpy.data.objects.new('Plane.002', me_plane_001)
ob_plane_001 = bpy.data.objects.new('Plane.001', me_plane_001)
ob_empty = bpy.data.objects.new('Empty', None)
ob_cube_019 = bpy.data.objects.new('Cube.019', me_cube_003)
ob_cube_018 = bpy.data.objects.new('Cube.018', me_cube_003)
ob_cube_017 = bpy.data.objects.new('Cube.017', me_cube_003)
ob_cube_016 = bpy.data.objects.new('Cube.016', me_cube_003)
ob_cube_015 = bpy.data.objects.new('Cube.015', me_cube_003)
ob_cube_014 = bpy.data.objects.new('Cube.014', me_cube_001)
ob_cube_013 = bpy.data.objects.new('Cube.013', me_cube_001)
ob_cube_012 = bpy.data.objects.new('Cube.012', me_cube_002)
ob_cube_011 = bpy.data.objects.new('Cube.011', me_cube_003)
ob_cube_010 = bpy.data.objects.new('Cube.010', me_cube_003)
ob_cube_009 = bpy.data.objects.new('Cube.009', me_cube_001)
ob_cube_008 = bpy.data.objects.new('Cube.008', me_cube_002)
ob_cube_007 = bpy.data.objects.new('Cube.007', me_cube_002)
ob_cube_006 = bpy.data.objects.new('Cube.006', me_cube_001)
ob_cube_005 = bpy.data.objects.new('Cube.005', me_cube_003)
ob_cube_004 = bpy.data.objects.new('Cube.004', me_cube_003)
ob_cube_003 = bpy.data.objects.new('Cube.003', me_cube_002)
ob_cube_002 = bpy.data.objects.new('Cube.002', me_cube_001)
ob_cube = bpy.data.objects.new('Cube', me_cube)
ob_sun = bpy.data.objects.new('Sun', light_sun)
ob_camera = bpy.data.objects.new('Camera', cam_camera)
ob_tree04 = bpy.data.objects.new('Tree04', me_sphere)
ob_tree05 = bpy.data.objects.new('Tree05', me_icosphere_002)
ob_tree03 = bpy.data.objects.new('Tree03', me_cone)
ob_tree02 = bpy.data.objects.new('Tree02', me_circle)
ob_tree01 = bpy.data.objects.new('Tree01', me_cube_004)
ob_cube_001 = bpy.data.objects.new('Cube.001', me_cube_001)

# ---- transforms, parenting, visibility, modifiers, constraints
ob_cube_020.location = (-0.2776, -0.2355, 1.896)
ob_cube_020.scale = (0.08591, 0.08591, 0.3215)
ob_cube_020.lineart.crease_threshold = 0.0
ob_cube_020.material_slots[0].link = 'OBJECT'; ob_cube_020.material_slots[0].material = mat_material_003
_m = ob_cube_020.modifiers.new('Triangulate', 'TRIANGULATE')
_m = ob_cube_020.modifiers.new('Displace', 'DISPLACE')
_m.strength = 0.24
ob_plane_010.location = (2.257, -73.23, 2.044)
ob_plane_010.rotation_euler = (-0.2217, -0.0, 0.0)
ob_plane_010.scale = (24.71, 18.52, 0.08454)
ob_plane_010.lineart.crease_threshold = 0.0
_vg = ob_plane_010.vertex_groups.new(name='Group')
_m = ob_plane_010.modifiers.new('ParticleSystem 1', 'PARTICLE_SYSTEM')
_m = ob_plane_010.modifiers.new('ParticleSystem 2', 'PARTICLE_SYSTEM')
_m = ob_plane_010.modifiers.new('ParticleSystem 3', 'PARTICLE_SYSTEM')
ob_plane_008.location = (-53.56, -73.16, 2.498)
ob_plane_008.rotation_euler = (-0.219, 0.1342, -0.01274)
ob_plane_008.scale = (26.27, 24.33, 0.08613)
ob_plane_008.lineart.crease_threshold = 0.0
_vg = ob_plane_008.vertex_groups.new(name='Group')
_m = ob_plane_008.modifiers.new('ParticleSystem 1', 'PARTICLE_SYSTEM')
_m = ob_plane_008.modifiers.new('ParticleSystem 2', 'PARTICLE_SYSTEM')
_m = ob_plane_008.modifiers.new('ParticleSystem 3', 'PARTICLE_SYSTEM')
ob_plane_000.location = (49.61, -73.01, 1.995)
ob_plane_000.rotation_euler = (-0.2217, -0.0, 0.0)
ob_plane_000.scale = (24.71, 18.52, 0.08454)
ob_plane_000.lineart.crease_threshold = 0.0
_vg = ob_plane_000.vertex_groups.new(name='Group')
_m = ob_plane_000.modifiers.new('ParticleSystem 1', 'PARTICLE_SYSTEM')
_m = ob_plane_000.modifiers.new('ParticleSystem 2', 'PARTICLE_SYSTEM')
_m = ob_plane_000.modifiers.new('ParticleSystem 3', 'PARTICLE_SYSTEM')
ob_plane_009.location = (-37.57, -0.2405, 1.048)
ob_plane_009.rotation_euler = (3.144e-10, 0.06841, 9.189e-09)
ob_plane_009.scale = (18.52, 18.52, 0.08454)
ob_plane_009.lineart.crease_threshold = 0.0
ob_plane_009.material_slots[0].link = 'OBJECT'; ob_plane_009.material_slots[0].material = mat_material_004
_vg = ob_plane_009.vertex_groups.new(name='Group')
_m = ob_plane_009.modifiers.new('ParticleSystem 1', 'PARTICLE_SYSTEM')
_m = ob_plane_009.modifiers.new('ParticleSystem 2', 'PARTICLE_SYSTEM')
_m = ob_plane_009.modifiers.new('ParticleSystem 3', 'PARTICLE_SYSTEM')
ob_plane_007.location = (35.49, -36.66, 0.008872)
ob_plane_007.scale = (18.52, 18.52, 0.08454)
ob_plane_007.lineart.crease_threshold = 0.0
_vg = ob_plane_007.vertex_groups.new(name='Group')
_m = ob_plane_007.modifiers.new('ParticleSystem 1', 'PARTICLE_SYSTEM')
_m = ob_plane_007.modifiers.new('ParticleSystem 2', 'PARTICLE_SYSTEM')
_m = ob_plane_007.modifiers.new('ParticleSystem 3', 'PARTICLE_SYSTEM')
ob_plane_006.location = (35.49, -36.66, 0.008872)
ob_plane_006.scale = (18.52, 18.52, 5.051)
ob_plane_006.lineart.crease_threshold = 0.0
_vg = ob_plane_006.vertex_groups.new(name='Group')
ob_plane_005.location = (-36.13, -36.88, -0.59)
ob_plane_005.scale = (18.52, 18.52, 5.051)
ob_plane_005.lineart.crease_threshold = 0.0
_vg = ob_plane_005.vertex_groups.new(name='Group')
ob_plane_004.location = (-36.13, -36.88, 0.008873)
ob_plane_004.scale = (18.52, 18.52, 0.08454)
ob_plane_004.lineart.crease_threshold = 0.0
_vg = ob_plane_004.vertex_groups.new(name='Group')
_m = ob_plane_004.modifiers.new('ParticleSystem 1', 'PARTICLE_SYSTEM')
_m = ob_plane_004.modifiers.new('ParticleSystem 2', 'PARTICLE_SYSTEM')
_m = ob_plane_004.modifiers.new('ParticleSystem 3', 'PARTICLE_SYSTEM')
ob_plane_003.location = (0.0, -36.88, -0.6579)
ob_plane_003.scale = (18.52, 18.52, 0.08454)
ob_plane_003.lineart.crease_threshold = 0.0
_vg = ob_plane_003.vertex_groups.new(name='Group')
_m = ob_plane_003.modifiers.new('ParticleSystem 1', 'PARTICLE_SYSTEM')
_m = ob_plane_003.modifiers.new('ParticleSystem 2', 'PARTICLE_SYSTEM')
_m = ob_plane_003.modifiers.new('ParticleSystem 3', 'PARTICLE_SYSTEM')
ob_plane_002.location = (0.0, -36.88, 0.008876)
ob_plane_002.scale = (18.52, 18.52, 5.051)
ob_plane_002.lineart.crease_threshold = 0.0
_vg = ob_plane_002.vertex_groups.new(name='Group')
ob_plane_001.location = (0.0, 0.0, 0.008876)
ob_plane_001.scale = (18.52, 18.52, 3.516)
ob_plane_001.lineart.crease_threshold = 0.0
ob_plane_001.material_slots[0].link = 'OBJECT'; ob_plane_001.material_slots[0].material = mat_material_004
_vg = ob_plane_001.vertex_groups.new(name='Group')
ob_empty.location = (0.0, 0.0, -0.6402)
ob_empty.empty_image_offset = (0.0, 0.0)
ob_empty.lineart.crease_threshold = 0.0
ob_cube_019.location = (0.8653, 0.3433, 0.03697)
ob_cube_019.rotation_euler = (1.82, -0.006688, 0.7041)
ob_cube_019.scale = (0.4967, 0.04686, 0.04686)
ob_cube_019.lineart.crease_threshold = 0.0
_m = ob_cube_019.modifiers.new('Displace', 'DISPLACE')
_m.strength = -0.6
_m.texture_coords = 'OBJECT'
_m.texture_coords_object = ob_empty
ob_cube_018.location = (0.05438, 0.198, 0.2373)
ob_cube_018.rotation_euler = (1.82, -0.006688, 0.7041)
ob_cube_018.scale = (0.6781, 0.06397, 0.06397)
ob_cube_018.lineart.crease_threshold = 0.0
_m = ob_cube_018.modifiers.new('Displace', 'DISPLACE')
_m.strength = -0.6
_m.texture_coords = 'OBJECT'
_m.texture_coords_object = ob_empty
ob_cube_017.location = (-0.2271, -0.3004, 0.09033)
ob_cube_017.rotation_euler = (2.014, -0.0359, 1.621)
ob_cube_017.scale = (0.6781, 0.06397, 0.06397)
ob_cube_017.lineart.crease_threshold = 0.0
ob_cube_017.material_slots[0].link = 'OBJECT'; ob_cube_017.material_slots[0].material = mat_material_001
_m = ob_cube_017.modifiers.new('Displace', 'DISPLACE')
_m.strength = -0.6
_m.texture_coords = 'OBJECT'
_m.texture_coords_object = ob_empty
ob_cube_016.location = (0.0862, 0.099, 0.068)
ob_cube_016.rotation_euler = (2.014, -0.0359, 1.297)
ob_cube_016.scale = (0.6781, 0.06397, 0.06397)
ob_cube_016.lineart.crease_threshold = 0.0
_m = ob_cube_016.modifiers.new('Displace', 'DISPLACE')
_m.strength = -0.6
_m.texture_coords = 'OBJECT'
_m.texture_coords_object = ob_empty
ob_cube_015.location = (0.2485, 0.0432, 0.08823)
ob_cube_015.rotation_euler = (1.442, 0.04614, 1.259)
ob_cube_015.scale = (0.6781, 0.06397, 0.06397)
ob_cube_015.lineart.crease_threshold = 0.0
_m = ob_cube_015.modifiers.new('Displace', 'DISPLACE')
_m.strength = -0.6
_m.texture_coords = 'OBJECT'
_m.texture_coords_object = ob_empty
ob_cube_014.location = (0.1826, -0.3591, 0.4259)
ob_cube_014.rotation_euler = (-8.038e-09, 0.8676, -1.084)
ob_cube_014.scale = (0.5281, 0.0569, 0.05223)
ob_cube_014.lineart.crease_threshold = 0.0
ob_cube_014.material_slots[0].link = 'OBJECT'; ob_cube_014.material_slots[0].material = mat_material_001
_m = ob_cube_014.modifiers.new('Displace', 'DISPLACE')
_m.strength = -0.6
_m.texture_coords = 'OBJECT'
_m.texture_coords_object = ob_empty
ob_cube_013.location = (0.2741, 0.2141, 0.436)
ob_cube_013.rotation_euler = (0.01124, 0.8283, 0.3045)
ob_cube_013.scale = (0.5345, 0.0569, 0.05169)
ob_cube_013.lineart.crease_threshold = 0.0
_m = ob_cube_013.modifiers.new('Displace', 'DISPLACE')
_m.strength = -0.6
_m.texture_coords = 'OBJECT'
_m.texture_coords_object = ob_empty
ob_cube_012.location = (0.3956, -0.1456, 0.389)
ob_cube_012.rotation_euler = (0.06329, 1.006, -0.5499)
ob_cube_012.scale = (0.5045, 0.05689, 0.05393)
ob_cube_012.lineart.crease_threshold = 0.0
ob_cube_012.material_slots[0].link = 'OBJECT'; ob_cube_012.material_slots[0].material = mat_material_001
_m = ob_cube_012.modifiers.new('Displace', 'DISPLACE')
_m.strength = -0.6
_m.texture_coords = 'OBJECT'
_m.texture_coords_object = ob_empty
ob_cube_011.location = (-0.08551, -0.2562, 0.4101)
ob_cube_011.rotation_euler = (0.04528, 0.8141, -1.387)
ob_cube_011.scale = (0.5045, 0.05689, 0.05393)
ob_cube_011.lineart.crease_threshold = 0.0
_m = ob_cube_011.modifiers.new('Displace', 'DISPLACE')
_m.strength = -0.6
_m.texture_coords = 'OBJECT'
_m.texture_coords_object = ob_empty
ob_cube_010.location = (-0.2161, 0.3046, 0.4438)
ob_cube_010.rotation_euler = (-0.126, 0.9796, -4.131)
ob_cube_010.scale = (0.5141, 0.05797, 0.05496)
ob_cube_010.lineart.crease_threshold = 0.0
_m = ob_cube_010.modifiers.new('Displace', 'DISPLACE')
_m.strength = -0.6
_m.texture_coords = 'OBJECT'
_m.texture_coords_object = ob_empty
ob_cube_009.location = (-0.2686, 0.05572, 0.4344)
ob_cube_009.rotation_euler = (7.503e-08, 0.8676, -3.159)
ob_cube_009.scale = (0.5382, 0.05798, 0.05323)
ob_cube_009.lineart.crease_threshold = 0.0
_m = ob_cube_009.modifiers.new('Displace', 'DISPLACE')
_m.strength = -0.6
_m.texture_coords = 'OBJECT'
_m.texture_coords_object = ob_empty
ob_cube_008.location = (0.3299, 0.1796, 0.4227)
ob_cube_008.rotation_euler = (0.01848, 0.8832, 0.1798)
ob_cube_008.scale = (0.5255, 0.0569, 0.05244)
ob_cube_008.lineart.crease_threshold = 0.0
_m = ob_cube_008.modifiers.new('Displace', 'DISPLACE')
_m.strength = -0.6
_m.texture_coords = 'OBJECT'
_m.texture_coords_object = ob_empty
ob_cube_007.location = (0.09462, 0.3789, 0.499)
ob_cube_007.rotation_euler = (-0.0318, 0.6968, 1.378)
ob_cube_007.scale = (0.6704, 0.06324, 0.06324)
ob_cube_007.lineart.crease_threshold = 0.0
_m = ob_cube_007.modifiers.new('Displace', 'DISPLACE')
_m.strength = -0.6
_m.texture_coords = 'OBJECT'
_m.texture_coords_object = ob_empty
ob_cube_006.location = (-0.2783, -0.2589, 0.4899)
ob_cube_006.rotation_euler = (-7.265e-09, 0.8676, -2.076)
ob_cube_006.scale = (0.6911, 0.06519, 0.06519)
ob_cube_006.lineart.crease_threshold = 0.0
_m = ob_cube_006.modifiers.new('Displace', 'DISPLACE')
_m.strength = -0.6
_m.texture_coords = 'OBJECT'
_m.texture_coords_object = ob_empty
ob_cube_005.location = (-0.3895, -0.06458, 0.6391)
ob_cube_005.rotation_euler = (0.06329, 1.006, -2.451)
ob_cube_005.scale = (0.6911, 0.06519, 0.06519)
ob_cube_005.lineart.crease_threshold = 0.0
_m = ob_cube_005.modifiers.new('Displace', 'DISPLACE')
_m.strength = -0.6
_m.texture_coords = 'OBJECT'
_m.texture_coords_object = ob_empty
ob_cube_004.location = (0.3712, -0.1193, 0.6148)
ob_cube_004.rotation_euler = (-0.08522, 1.034, -0.4948)
ob_cube_004.scale = (0.6781, 0.06397, 0.06397)
ob_cube_004.lineart.crease_threshold = 0.0
_m = ob_cube_004.modifiers.new('Displace', 'DISPLACE')
_m.strength = -0.6
_m.texture_coords = 'OBJECT'
_m.texture_coords_object = ob_empty
ob_cube_003.location = (0.3797, 0.3062, 0.6272)
ob_cube_003.rotation_euler = (0.06329, 1.006, 0.5336)
ob_cube_003.scale = (0.6781, 0.06397, 0.06397)
ob_cube_003.lineart.crease_threshold = 0.0
_m = ob_cube_003.modifiers.new('Displace', 'DISPLACE')
_m.strength = -0.6
_m.texture_coords = 'OBJECT'
_m.texture_coords_object = ob_empty
ob_cube_002.location = (-0.04161, 0.3748, 0.5383)
ob_cube_002.rotation_euler = (0.01124, 0.8283, 1.388)
ob_cube_002.scale = (0.6781, 0.06397, 0.06397)
ob_cube_002.lineart.crease_threshold = 0.0
_m = ob_cube_002.modifiers.new('Displace', 'DISPLACE')
_m.strength = -0.6
_m.texture_coords = 'OBJECT'
_m.texture_coords_object = ob_empty
ob_cube.location = (0.1405, 0.01835, -0.0109)
ob_cube.scale = (0.6741, 0.6741, 0.7702)
ob_cube.lineart.crease_threshold = 0.0
ob_cube.material_slots[0].link = 'OBJECT'; ob_cube.material_slots[0].material = mat_material
_m = ob_cube.modifiers.new('Triangulate', 'TRIANGULATE')
_m = ob_cube.modifiers.new('Displace', 'DISPLACE')
ob_sun.location = (4.076, 1.005, 5.904)
ob_sun.rotation_euler = (1.045, 0.1199, 2.304)
ob_sun.lineart.crease_threshold = 0.0
ob_camera.location = (0.2177, 2.056, 0.9316)
ob_camera.rotation_euler = (1.615, -9.262e-05, -3.162)
ob_camera.scale = (1.0, 1.0, 1.0)
ob_camera.lock_rotations_4d = False
ob_camera.empty_display_type = 'ARROWS'
ob_camera.color = (0.0, 0.0, 0.0, 0.0)
ob_camera.display_type = 'WIRE'
ob_camera.lineart.crease_threshold = 0.0
ob_tree04.location = (4.402, 0.0, -6.371)
ob_tree04.lineart.crease_threshold = 0.0
ob_tree04.material_slots[0].link = 'OBJECT'; ob_tree04.material_slots[0].material = mat_material_002
ob_tree04.material_slots[1].link = 'OBJECT'; ob_tree04.material_slots[1].material = mat_material_001
ob_tree05.location = (-4.07, 0.0, -6.371)
ob_tree05.rotation_euler = (0.0, 0.0, -3.142)
ob_tree05.lineart.crease_threshold = 0.0
ob_tree05.material_slots[0].link = 'OBJECT'; ob_tree05.material_slots[0].material = mat_material_001
ob_tree05.material_slots[1].link = 'OBJECT'; ob_tree05.material_slots[1].material = mat_material_002
ob_tree03.location = (0.8495, 0.02136, -5.557)
ob_tree03.lineart.crease_threshold = 0.0
ob_tree03.material_slots[0].link = 'OBJECT'; ob_tree03.material_slots[0].material = mat_material_002
ob_tree03.material_slots[1].link = 'OBJECT'; ob_tree03.material_slots[1].material = mat_material_001
ob_tree02.location = (3.932, -0.04605, -6.551)
ob_tree02.lineart.crease_threshold = 0.0
ob_tree02.material_slots[0].link = 'OBJECT'; ob_tree02.material_slots[0].material = mat_material_002
ob_tree02.material_slots[1].link = 'OBJECT'; ob_tree02.material_slots[1].material = mat_material_001
ob_tree01.location = (0.0, 0.0, -6.371)
ob_tree01.lineart.crease_threshold = 0.0
ob_tree01.material_slots[0].link = 'OBJECT'; ob_tree01.material_slots[0].material = mat_material_001
ob_tree01.material_slots[1].link = 'OBJECT'; ob_tree01.material_slots[1].material = mat_material_002
ob_cube_001.location = (0.3931, 0.05577, 0.5602)
ob_cube_001.rotation_euler = (7.34e-08, 0.8676, 1.585e-07)
ob_cube_001.scale = (0.6781, 0.06397, 0.06397)
ob_cube_001.lineart.crease_threshold = 0.0
_m = ob_cube_001.modifiers.new('Displace', 'DISPLACE')
_m.strength = -0.6
_m.texture_coords = 'OBJECT'
_m.texture_coords_object = ob_empty

# ---- collection membership
col_collection_1.objects.link(ob_cube_020)
col_collection_1.objects.link(ob_plane_010)
col_collection_1.objects.link(ob_plane_008)
col_collection_1.objects.link(ob_plane_000)
col_collection_1.objects.link(ob_plane_009)
col_collection_1.objects.link(ob_plane_007)
col_collection_1.objects.link(ob_plane_006)
col_collection_1.objects.link(ob_plane_005)
col_collection_1.objects.link(ob_plane_004)
col_collection_1.objects.link(ob_plane_003)
col_collection_1.objects.link(ob_plane_002)
col_collection_1.objects.link(ob_plane_001)
col_collection_1.objects.link(ob_empty)
col_collection_1.objects.link(ob_cube_019)
col_collection_1.objects.link(ob_cube_018)
col_collection_1.objects.link(ob_cube_017)
col_collection_1.objects.link(ob_cube_016)
col_collection_1.objects.link(ob_cube_015)
col_collection_1.objects.link(ob_cube_014)
col_collection_1.objects.link(ob_cube_013)
col_collection_1.objects.link(ob_cube_012)
col_collection_1.objects.link(ob_cube_011)
col_collection_1.objects.link(ob_cube_010)
col_collection_1.objects.link(ob_cube_009)
col_collection_1.objects.link(ob_cube_008)
col_collection_1.objects.link(ob_cube_007)
col_collection_1.objects.link(ob_cube_006)
col_collection_1.objects.link(ob_cube_005)
col_collection_1.objects.link(ob_cube_004)
col_collection_1.objects.link(ob_cube_003)
col_collection_1.objects.link(ob_cube_002)
col_collection_1.objects.link(ob_cube)
col_collection_1.objects.link(ob_sun)
col_collection_1.objects.link(ob_camera)
col_collection_1.objects.link(ob_tree04)
col_collection_1.objects.link(ob_tree05)
col_collection_1.objects.link(ob_tree03)
col_collection_1.objects.link(ob_tree02)
col_collection_1.objects.link(ob_tree01)
col_collection_1.objects.link(ob_cube_001)

# ---- scene / render settings (as saved in the file)
scene.camera = ob_camera
scene.frame_start = 25; scene.frame_end = 145; scene.frame_set(41)
scene.render.engine = 'CYCLES'
scene.render.image_settings.color_mode = 'RGB'
scene.render.image_settings.compression = 90
scene.render.resolution_x = 800
scene.render.resolution_y = 800
scene.render.dither_intensity = 0.0
scene.render.use_border = True
scene.cycles.use_denoising = False
scene.cycles.samples = 900
scene.cycles.sampling_pattern = 'TABULATED_SOBOL'
scene.cycles.light_sampling_threshold = 0.0
scene.cycles.use_adaptive_sampling = False
scene.cycles.use_light_tree = False
scene.cycles.blur_glossy = 0.0
scene.cycles.max_bounces = 128
scene.cycles.diffuse_bounces = 128
scene.cycles.glossy_bounces = 128
scene.cycles.transmission_bounces = 128
scene.cycles.volume_bounces = 128
scene.cycles.transparent_max_bounces = 128
scene.cycles.pixel_filter_type = 'GAUSSIAN'
scene.cycles.sample_clamp_indirect = 0.0
scene.view_settings.view_transform = 'Standard'
bpy.context.view_layer.update()
